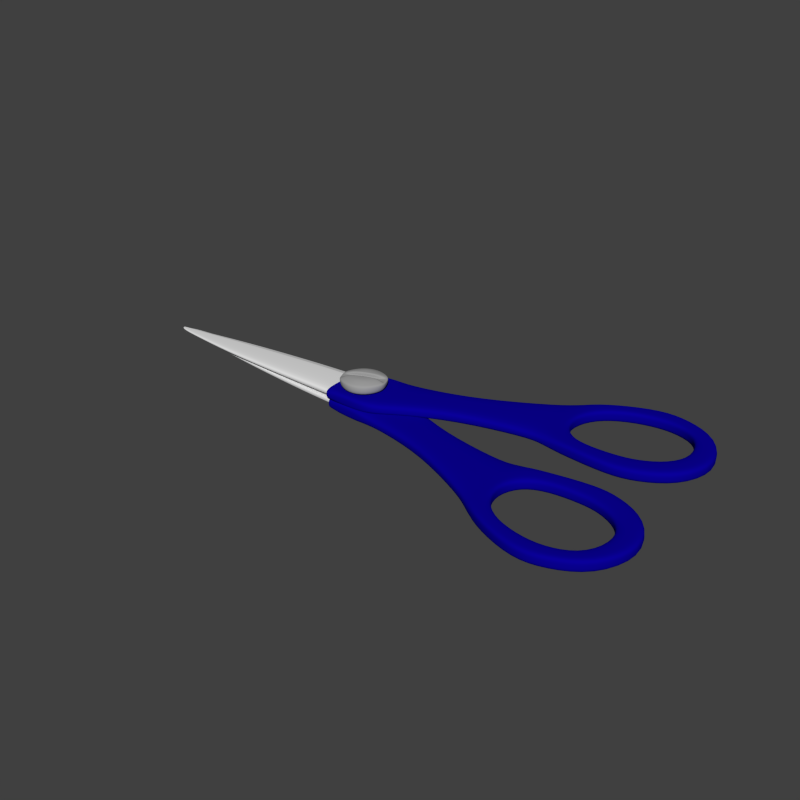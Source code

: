 # Source: Scissor.blend  (saved by Blender 2.92.15; exported with 4.5.12 LTS)
import bpy
from mathutils import Matrix  # noqa: F401  (used for matrix-valued properties, if any)

bpy.ops.wm.read_factory_settings(use_empty=True)
scene = bpy.context.scene
scene.name = 'Scene'

# ---- collections
col_collection_1 = bpy.data.collections.new('Collection 1'); scene.collection.children.link(col_collection_1)

# ---- materials (node trees are filled in below, after node groups)
mat_smetal = bpy.data.materials.new('SMetal')
mat_smetal.alpha_threshold = 0.0
mat_smetal.use_transparent_shadow = False
mat_smetal.diffuse_color = (0.3424, 0.3424, 0.3424, 1.0)
mat_smetal.roughness = 0.5
mat_smetal.specular_intensity = 1.0
mat_smetal.line_color = (0.0, 0.0, 0.0, 1.0)
mat_plastic = bpy.data.materials.new('Plastic')
mat_plastic.alpha_threshold = 0.0
mat_plastic.use_transparent_shadow = False
mat_plastic.diffuse_color = (0.003054, 0.0, 0.3264, 1.0)
mat_plastic.roughness = 0.5
mat_plastic.specular_intensity = 1.0
mat_plastic.line_color = (0.0, 0.0, 0.0, 1.0)
mat_metal = bpy.data.materials.new('Metal')
mat_metal.alpha_threshold = 0.0
mat_metal.use_transparent_shadow = False
mat_metal.roughness = 0.5
mat_metal.specular_intensity = 1.0
mat_metal.line_color = (0.0, 0.0, 0.0, 1.0)

# ---- material node trees

# ---- world
world_world = bpy.data.worlds.new('World'); scene.world = world_world
world_world.color = (0.05088, 0.05088, 0.05088)
world_world.use_sun_shadow = False
world_world.sun_shadow_jitter_overblur = 0.0
world_world.cycles.sampling_method = 'MANUAL'
world_world.cycles.sample_map_resolution = 256

# ---- meshes
me_cylinder = bpy.data.meshes.new('Cylinder')
me_cylinder.from_pydata([(-0.5888, 0.06179, 0.0914), (-0.3967, 0.06179, 0.01183), (-0.3172, 0.06179, -0.1803), (-0.3967, 0.06179, -0.3724), (-0.5888, 0.06179, -0.4519), (-0.7809, 0.06179, -0.3724), (-0.8605, 0.06179, -0.1803), (-0.7809, 0.06179, 0.01183), (-0.5888, 0.03393, 0.0914), (-0.5888, 0.03393, -0.4519), (-0.7809, 0.03393, -0.3724), (-0.8605, 0.03393, -0.1803), (-0.5888, 0.06179, 0.05691), (-0.7565, 0.06179, -0.01255), (-0.826, 0.06179, -0.1803), (-0.7565, 0.06179, -0.348), (-0.5888, 0.06179, -0.4174), (-0.4211, 0.06179, -0.348), (-0.3516, 0.06179, -0.1803), (-0.4211, 0.06179, -0.01255), (-0.5888, 0.06179, -0.1803), (-0.3967, 0.03393, 0.01183), (-0.3172, 0.03393, -0.1803), (-0.3967, 0.03393, -0.3724), (-0.7809, 0.03393, 0.01183), (-0.5888, -0.564, 0.2145), (-0.868, -0.564, 0.09889), (-1.01, -0.564, -0.1818), (-0.8879, -0.564, -0.4798), (-0.5888, -0.564, -0.575), (-0.3097, -0.564, -0.4594), (-0.1675, -0.564, -0.1787), (-0.2898, -0.564, 0.1193), (-0.5888, -0.4212, 0.2145), (-0.3097, -0.4212, 0.09889), (-0.194, -0.4212, -0.1803), (-0.3097, -0.4212, -0.4594), (-0.5888, -0.4212, -0.575), (-0.868, -0.4212, -0.4594), (-0.9836, -0.4212, -0.1803), (-0.868, -0.4212, 0.09889), (-0.4327, -0.6354, -0.3363), (-0.5888, -0.6354, -0.401), (-0.8096, -0.6354, -0.1803), (-0.7449, -0.6354, -0.02418), (-0.5888, -0.6354, 0.04047), (-0.7449, -0.6354, -0.3363), (-0.3681, -0.6354, -0.1803), (-0.4327, -0.6354, -0.02418), (-0.4341, -0.6354, -0.05402), (-0.3901, -0.6354, -0.1601), (-0.7883, -0.6354, -0.1986), (-0.9458, -0.564, -0.2748), (-0.9075, -0.564, -0.3681), (-0.2331, -0.564, -0.08267), (-0.2689, -0.564, 0.004543), (-0.741, -0.5639, -0.2999), (-0.7812, -0.5639, -0.203), (-0.3965, -0.564, -0.1552), (-0.4351, -0.564, -0.06222), (-0.7428, -0.6354, -0.3083), (-0.3569, 0.06179, -0.08422), (-0.8207, 0.06179, -0.2763), (-0.8207, 0.03393, -0.2763), (-0.7913, 0.06179, -0.2641), (-0.3864, 0.06179, -0.09641), (-0.3569, 0.03393, -0.08422), (-0.949, -0.564, -0.3308), (-0.2286, -0.564, -0.02972), (-0.2519, -0.4212, -0.04068), (-0.9258, -0.4212, -0.3198), (-0.251, -0.564, -0.03907), (-0.9267, -0.564, -0.3215), (-0.7611, -0.5639, -0.2515), (-0.4158, -0.564, -0.1087), (-0.5888, -0.582, 0.1798), (-0.3194, -0.582, 0.08953), (-0.9687, -0.582, -0.1814), (-0.8434, -0.582, 0.07431), (-0.9135, -0.582, -0.2583), (-0.3036, -0.582, -0.006428), (-0.783, -0.582, -0.2019), (-0.4348, -0.582, -0.06015), (-0.2103, -0.5826, -0.1791), (-0.3351, -0.5826, -0.434), (-0.5888, -0.5826, -0.5391), (-0.8573, -0.5826, -0.4491), (-0.872, -0.5826, -0.356), (-0.2661, -0.5826, -0.1005), (-0.7414, -0.5826, -0.3021), (-0.3948, -0.5826, -0.1565), (-0.5888, -0.4102, 0.0914), (-0.5888, -0.4212, 0.1033), (-0.7893, -0.4212, 0.02023), (-0.7809, -0.4102, 0.01183), (-0.8724, -0.4212, -0.1803), (-0.8605, -0.4102, -0.1803), (-0.7809, -0.4102, -0.3724), (-0.7893, -0.4212, -0.3808), (-0.5888, -0.4212, -0.4638), (-0.5888, -0.4102, -0.4519), (-0.3883, -0.4212, -0.3808), (-0.3967, -0.4102, -0.3724), (-0.3053, -0.4212, -0.1803), (-0.3172, -0.4102, -0.1803), (-0.3967, -0.4102, 0.01183), (-0.3883, -0.4212, 0.02023), (-0.8308, -0.4212, -0.2805), (-0.8207, -0.4102, -0.2763), (-0.3468, -0.4212, -0.08002), (-0.3569, -0.4102, -0.08422)], [], [(7, 0, 12, 13), (6, 7, 13, 14), (4, 5, 15, 16), (3, 4, 16, 17), (2, 3, 17, 18), (0, 1, 19, 12), (13, 12, 20), (20, 14, 13), (20, 16, 15), (20, 17, 16), (20, 18, 17), (20, 12, 19), (0, 8, 21, 1), (2, 22, 23, 3), (3, 23, 9, 4), (4, 9, 10, 5), (6, 11, 24, 7), (8, 0, 7, 24), (21, 8, 91, 105), (11, 63, 108, 96), (98, 99, 37, 38), (99, 101, 36, 37), (22, 66, 110, 104), (106, 92, 33, 34), (93, 95, 39, 40), (23, 22, 104, 102), (101, 103, 35, 36), (107, 98, 38, 70), (24, 11, 96, 94), (8, 24, 94, 91), (33, 40, 26, 25), (40, 39, 27, 26), (38, 37, 29, 28), (37, 36, 30, 29), (36, 35, 31, 30), (34, 33, 25, 32), (41, 47, 46, 42), (45, 44, 43, 48), (48, 43, 51, 49), (46, 47, 50, 60), (5, 62, 64, 15), (62, 6, 14, 64), (1, 61, 65, 19), (61, 2, 18, 65), (15, 64, 20), (64, 14, 20), (19, 65, 20), (65, 18, 20), (21, 66, 61, 1), (66, 22, 2, 61), (10, 63, 62, 5), (63, 11, 6, 62), (95, 107, 70, 39), (9, 23, 102, 100), (103, 109, 69, 35), (109, 106, 34, 69), (66, 21, 105, 110), (10, 9, 100, 97), (63, 10, 97, 108), (39, 70, 67, 27), (70, 38, 28, 67), (35, 69, 68, 31), (69, 34, 32, 68), (31, 68, 71, 54), (68, 32, 55, 71), (27, 67, 72, 52), (67, 28, 53, 72), (56, 73, 72, 53), (73, 57, 52, 72), (58, 74, 73, 56), (74, 59, 57, 73), (54, 71, 74, 58), (71, 55, 59, 74), (25, 75, 76, 32), (75, 45, 48, 76), (27, 77, 78, 26), (77, 43, 44, 78), (26, 78, 75, 25), (78, 44, 45, 75), (43, 77, 79, 51), (77, 27, 52, 79), (32, 76, 80, 55), (76, 48, 49, 80), (51, 79, 81), (79, 52, 57, 81), (49, 82, 80), (82, 59, 55, 80), (59, 82, 81, 57), (82, 49, 51, 81), (31, 83, 84, 30), (83, 47, 41, 84), (30, 84, 85, 29), (84, 41, 42, 85), (29, 85, 86, 28), (85, 42, 46, 86), (28, 86, 87, 53), (86, 46, 60, 87), (47, 83, 88, 50), (83, 31, 54, 88), (50, 88, 90), (88, 54, 58, 90), (60, 89, 87), (89, 56, 53, 87), (56, 89, 90, 58), (89, 60, 50, 90), (91, 94, 93, 92), (94, 96, 95, 93), (97, 100, 99, 98), (100, 102, 101, 99), (102, 104, 103, 101), (92, 106, 105, 91), (96, 108, 107, 95), (98, 107, 108, 97), (104, 110, 109, 103), (106, 109, 110, 105), (92, 93, 40, 33)])
me_cylinder.polygons.foreach_set('use_smooth', [True] * 116)
_uv = me_cylinder.uv_layers.new(name='UVMap')
_uv.uv.foreach_set('vector', [0.3089, 0.73, 0.3089, 0.7703, 0.3027, 0.7677, 0.3027, 0.7325, 0.2804, 0.7015, 0.3089, 0.73, 0.3027, 0.7325, 0.2778, 0.7077, 0.2116, 0.73, 0.2401, 0.7015, 0.2426, 0.7077, 0.2177, 0.7325, 0.2116, 0.7703, 0.2116, 0.73, 0.2177, 0.7325, 0.2177, 0.7677, 0.2401, 0.7988, 0.2116, 0.7703, 0.2177, 0.7677, 0.2426, 0.7926, 0.3089, 0.7703, 0.2804, 0.7988, 0.2778, 0.7926, 0.3027, 0.7677, 0.3027, 0.7325, 0.3027, 0.7677, 0.2602, 0.7501, 0.2602, 0.7501, 0.2778, 0.7077, 0.3027, 0.7325, 0.2602, 0.7501, 0.2177, 0.7325, 0.2426, 0.7077, 0.2602, 0.7501, 0.2177, 0.7677, 0.2177, 0.7325, 0.2602, 0.7501, 0.2426, 0.7926, 0.2177, 0.7677, 0.2602, 0.7501, 0.3027, 0.7677, 0.2778, 0.7926, 0.1234, 0.8074, 0.1216, 0.8118, 0.08851, 0.7975, 0.09043, 0.7931, 0.3253, 0.8086, 0.3271, 0.8129, 0.2945, 0.8248, 0.2932, 0.8204, 0.2932, 0.8204, 0.2945, 0.8248, 0.2607, 0.8321, 0.2601, 0.8275, 0.2601, 0.8275, 0.2607, 0.8321, 0.2259, 0.8344, 0.2259, 0.8297, 0.1901, 0.8265, 0.1893, 0.8312, 0.1549, 0.8234, 0.1562, 0.8189, 0.1216, 0.8118, 0.1234, 0.8074, 0.1562, 0.8189, 0.1549, 0.8234, 0.08851, 0.7975, 0.1216, 0.8118, 0.08711, 0.8929, 0.05595, 0.8671, 0.1893, 0.8312, 0.2073, 0.8335, 0.1992, 0.9245, 0.1748, 0.923, 0.223, 0.9324, 0.2727, 0.9274, 0.2753, 0.949, 0.222, 0.9542, 0.2727, 0.9274, 0.3205, 0.9154, 0.3271, 0.9367, 0.2753, 0.949, 0.3271, 0.8129, 0.343, 0.8055, 0.3802, 0.8774, 0.3626, 0.8918, 0.05361, 0.8687, 0.08546, 0.8955, 0.07457, 0.911, 0.03595, 0.8773, 0.127, 0.9144, 0.1742, 0.9266, 0.1695, 0.9493, 0.1187, 0.934, 0.2945, 0.8248, 0.3271, 0.8129, 0.3626, 0.8918, 0.3194, 0.9122, 0.3205, 0.9154, 0.3645, 0.8947, 0.3767, 0.9143, 0.3271, 0.9367, 0.1988, 0.9278, 0.223, 0.9324, 0.222, 0.9542, 0.1963, 0.9489, 0.1549, 0.8234, 0.1893, 0.8312, 0.1748, 0.923, 0.1281, 0.9113, 0.1216, 0.8118, 0.1549, 0.8234, 0.1281, 0.9113, 0.08711, 0.8929, 0.07457, 0.911, 0.1187, 0.934, 0.1101, 0.9583, 0.06011, 0.9333, 0.1187, 0.934, 0.1695, 0.9493, 0.1652, 0.9741, 0.1101, 0.9583, 0.222, 0.9542, 0.2753, 0.949, 0.28, 0.977, 0.2215, 0.9798, 0.2753, 0.949, 0.3271, 0.9367, 0.3372, 0.962, 0.28, 0.977, 0.3271, 0.9367, 0.3767, 0.9143, 0.3915, 0.9358, 0.3372, 0.962, 0.03595, 0.8773, 0.07457, 0.911, 0.06011, 0.9333, 0.01683, 0.8958, 0.1201, 0.6425, 0.1411, 0.6646, 0.06804, 0.6643, 0.08887, 0.6424, 0.1201, 0.7402, 0.08865, 0.7407, 0.06785, 0.7183, 0.141, 0.7181, 0.141, 0.7181, 0.06785, 0.7183, 0.07062, 0.7138, 0.1382, 0.7132, 0.06804, 0.6643, 0.1411, 0.6646, 0.1383, 0.6696, 0.07076, 0.6688, 0.2401, 0.7015, 0.2602, 0.7015, 0.2602, 0.7077, 0.2426, 0.7077, 0.2602, 0.7015, 0.2804, 0.7015, 0.2778, 0.7077, 0.2602, 0.7077, 0.2804, 0.7988, 0.2602, 0.7988, 0.2602, 0.7926, 0.2778, 0.7926, 0.2602, 0.7988, 0.2401, 0.7988, 0.2426, 0.7926, 0.2602, 0.7926, 0.2426, 0.7077, 0.2602, 0.7077, 0.2602, 0.7501, 0.2602, 0.7077, 0.2778, 0.7077, 0.2602, 0.7501, 0.2778, 0.7926, 0.2602, 0.7926, 0.2602, 0.7501, 0.2602, 0.7926, 0.2426, 0.7926, 0.2602, 0.7501, 0.359, 0.7974, 0.343, 0.8055, 0.3409, 0.8012, 0.3569, 0.7931, 0.343, 0.8055, 0.3271, 0.8129, 0.3253, 0.8086, 0.3409, 0.8012, 0.2259, 0.8344, 0.2073, 0.8335, 0.2078, 0.8287, 0.2259, 0.8297, 0.2073, 0.8335, 0.1893, 0.8312, 0.1901, 0.8265, 0.2078, 0.8287, 0.1742, 0.9266, 0.1988, 0.9278, 0.1963, 0.9489, 0.1695, 0.9493, 0.2607, 0.8321, 0.2945, 0.8248, 0.3194, 0.9122, 0.2722, 0.924, 0.3645, 0.8947, 0.3821, 0.8798, 0.3955, 0.8949, 0.3767, 0.9143, 0.3821, 0.8798, 0.3985, 0.8673, 0.4168, 0.8763, 0.3955, 0.8949, 0.343, 0.8055, 0.359, 0.7974, 0.396, 0.8655, 0.3802, 0.8774, 0.2259, 0.8344, 0.2607, 0.8321, 0.2722, 0.924, 0.2231, 0.9289, 0.2073, 0.8335, 0.2259, 0.8344, 0.2231, 0.9289, 0.1992, 0.9245, 0.1695, 0.9493, 0.1963, 0.9489, 0.1937, 0.9758, 0.1652, 0.9741, 0.1963, 0.9489, 0.222, 0.9542, 0.2215, 0.9798, 0.1937, 0.9758, 0.3767, 0.9143, 0.3955, 0.8949, 0.4144, 0.9154, 0.3915, 0.9358, 0.3955, 0.8949, 0.4168, 0.8763, 0.4367, 0.8951, 0.4144, 0.9154, 0.1825, 0.6553, 0.1797, 0.6916, 0.1746, 0.6916, 0.1749, 0.6809, 0.1797, 0.6916, 0.1828, 0.728, 0.175, 0.7023, 0.1746, 0.6916, 0.02612, 0.7274, 0.02922, 0.6909, 0.03425, 0.6909, 0.03389, 0.7024, 0.02922, 0.6909, 0.02654, 0.6544, 0.03405, 0.6795, 0.03425, 0.6909, 0.07095, 0.6818, 0.07081, 0.6914, 0.03425, 0.6909, 0.03405, 0.6795, 0.07081, 0.6914, 0.07095, 0.7007, 0.03389, 0.7024, 0.03425, 0.6909, 0.1381, 0.6824, 0.1383, 0.6914, 0.07081, 0.6914, 0.07095, 0.6818, 0.1383, 0.6914, 0.1381, 0.7004, 0.07095, 0.7007, 0.07081, 0.6914, 0.1749, 0.6809, 0.1746, 0.6916, 0.1383, 0.6914, 0.1381, 0.6824, 0.1746, 0.6916, 0.175, 0.7023, 0.1381, 0.7004, 0.1383, 0.6914, 0.1358, 0.7749, 0.1322, 0.7672, 0.1735, 0.7252, 0.1828, 0.728, 0.1322, 0.7672, 0.1201, 0.7402, 0.141, 0.7181, 0.1735, 0.7252, 0.02612, 0.7274, 0.03538, 0.7247, 0.07601, 0.7672, 0.07245, 0.7749, 0.03538, 0.7247, 0.06785, 0.7183, 0.08865, 0.7407, 0.07601, 0.7672, 0.07245, 0.7749, 0.07601, 0.7672, 0.1322, 0.7672, 0.1358, 0.7749, 0.07601, 0.7672, 0.08865, 0.7407, 0.1201, 0.7402, 0.1322, 0.7672, 0.06785, 0.7183, 0.03538, 0.7247, 0.04275, 0.7058, 0.07062, 0.7138, 0.03538, 0.7247, 0.02612, 0.7274, 0.03389, 0.7024, 0.04275, 0.7058, 0.1828, 0.728, 0.1735, 0.7252, 0.1661, 0.7056, 0.175, 0.7023, 0.1735, 0.7252, 0.141, 0.7181, 0.1382, 0.7132, 0.1661, 0.7056, 0.07062, 0.7138, 0.04275, 0.7058, 0.07084, 0.7041, 0.04275, 0.7058, 0.03389, 0.7024, 0.07095, 0.7007, 0.07084, 0.7041, 0.1382, 0.7132, 0.1382, 0.7037, 0.1661, 0.7056, 0.1382, 0.7037, 0.1381, 0.7004, 0.175, 0.7023, 0.1661, 0.7056, 0.1381, 0.7004, 0.1382, 0.7037, 0.07084, 0.7041, 0.07095, 0.7007, 0.1382, 0.7037, 0.1382, 0.7132, 0.07062, 0.7138, 0.07084, 0.7041, 0.1825, 0.6553, 0.173, 0.6581, 0.1326, 0.6162, 0.1362, 0.6084, 0.173, 0.6581, 0.1411, 0.6646, 0.1201, 0.6425, 0.1326, 0.6162, 0.1362, 0.6084, 0.1326, 0.6162, 0.07708, 0.6159, 0.07351, 0.608, 0.1326, 0.6162, 0.1201, 0.6425, 0.08887, 0.6424, 0.07708, 0.6159, 0.07351, 0.608, 0.07708, 0.6159, 0.03606, 0.6574, 0.02654, 0.6544, 0.07708, 0.6159, 0.08887, 0.6424, 0.06804, 0.6643, 0.03606, 0.6574, 0.02654, 0.6544, 0.03606, 0.6574, 0.04325, 0.6762, 0.03405, 0.6795, 0.03606, 0.6574, 0.06804, 0.6643, 0.07076, 0.6688, 0.04325, 0.6762, 0.1411, 0.6646, 0.173, 0.6581, 0.1658, 0.6774, 0.1383, 0.6696, 0.173, 0.6581, 0.1825, 0.6553, 0.1749, 0.6809, 0.1658, 0.6774, 0.1383, 0.6696, 0.1658, 0.6774, 0.1382, 0.6789, 0.1658, 0.6774, 0.1749, 0.6809, 0.1381, 0.6824, 0.1382, 0.6789, 0.07076, 0.6688, 0.07087, 0.6784, 0.04325, 0.6762, 0.07087, 0.6784, 0.07095, 0.6818, 0.03405, 0.6795, 0.04325, 0.6762, 0.07095, 0.6818, 0.07087, 0.6784, 0.1382, 0.6789, 0.1381, 0.6824, 0.07087, 0.6784, 0.07076, 0.6688, 0.1383, 0.6696, 0.1382, 0.6789, 0.08711, 0.8929, 0.1281, 0.9113, 0.127, 0.9144, 0.08546, 0.8955, 0.1281, 0.9113, 0.1748, 0.923, 0.1742, 0.9266, 0.127, 0.9144, 0.2231, 0.9289, 0.2722, 0.924, 0.2727, 0.9274, 0.223, 0.9324, 0.2722, 0.924, 0.3194, 0.9122, 0.3205, 0.9154, 0.2727, 0.9274, 0.3194, 0.9122, 0.3626, 0.8918, 0.3645, 0.8947, 0.3205, 0.9154, 0.08546, 0.8955, 0.05361, 0.8687, 0.05595, 0.8671, 0.08711, 0.8929, 0.1748, 0.923, 0.1992, 0.9245, 0.1988, 0.9278, 0.1742, 0.9266, 0.223, 0.9324, 0.1988, 0.9278, 0.1992, 0.9245, 0.2231, 0.9289, 0.3626, 0.8918, 0.3802, 0.8774, 0.3821, 0.8798, 0.3645, 0.8947, 0.3985, 0.8673, 0.3821, 0.8798, 0.3802, 0.8774, 0.396, 0.8655, 0.08546, 0.8955, 0.127, 0.9144, 0.1187, 0.934, 0.07457, 0.911])
me_cylinder.materials.append(mat_smetal)
me_cylinder.use_remesh_preserve_volume = False
me_cylinder.use_remesh_preserve_attributes = False
me_cylinder.use_mirror_vertex_groups = False
me_cylinder.update()
me_cylinder_001 = bpy.data.meshes.new('Cylinder.001')
me_cylinder_001.from_pydata([(-0.5893, -0.04679, -0.5562), (-0.319, -0.04679, -0.4443), (-0.2071, -0.04679, -0.174), (-0.319, -0.04679, 0.09633), (-0.5893, -0.04679, 0.2083), (-0.8596, -0.04679, 0.09633), (-0.9716, -0.04679, -0.174), (-0.8596, -0.04679, -0.4443), (-0.5893, 0.01343, -0.5562), (-0.319, 0.01343, -0.4443), (-0.2071, 0.01343, -0.174), (-0.319, 0.01343, 0.09633), (-0.5893, 0.01343, 0.2083), (-0.8596, 0.01343, 0.09633), (-0.9716, 0.01343, -0.174), (-0.8596, 0.01343, -0.4443), (-0.5893, 0.003894, -0.4352), (-0.7741, 0.003894, -0.3587), (-0.5893, -0.03726, -0.4352), (-0.7741, -0.03726, -0.3587), (-0.8506, 0.003894, -0.174), (-0.8506, -0.03726, -0.174), (-0.7741, 0.003894, 0.01075), (-0.7741, -0.03726, 0.01075), (-0.5893, 0.003894, 0.08726), (-0.5893, -0.03726, 0.08726), (-0.4046, 0.003894, 0.01075), (-0.4046, -0.03726, 0.01075), (-0.3281, 0.003894, -0.174), (-0.3281, -0.03726, -0.174), (-0.4046, 0.003894, -0.3587), (-0.4046, -0.03726, -0.3587), (-0.7779, 0.004327, -0.3626), (-0.5893, 0.004327, -0.4407), (-0.8561, 0.004327, -0.174), (-0.7779, 0.004327, 0.01464), (-0.5893, 0.004327, 0.09276), (-0.4007, 0.004327, 0.01464), (-0.3226, 0.004327, -0.174), (-0.4007, 0.004327, -0.3626), (-0.8499, 0.01234, -0.4345), (-0.5893, 0.01234, -0.5425), (-0.9578, 0.01234, -0.174), (-0.8499, 0.01234, 0.0866), (-0.5893, 0.01234, 0.1945), (-0.3288, 0.01234, 0.0866), (-0.2208, 0.01234, -0.174), (-0.3288, 0.01234, -0.4345), (-0.319, 0.01072, -0.4443), (-0.5893, 0.01072, -0.5562), (-0.2071, 0.01072, -0.174), (-0.319, 0.01072, 0.09633), (-0.5893, 0.01072, 0.2083), (-0.8596, 0.01072, 0.09633), (-0.9716, 0.01072, -0.174), (-0.8596, 0.01072, -0.4443), (-0.319, -0.04189, -0.4443), (-0.5893, -0.04189, -0.5562), (-0.2071, -0.04189, -0.174), (-0.319, -0.04189, 0.09633), (-0.5893, -0.04189, 0.2083), (-0.8596, -0.04189, 0.09633), (-0.9716, -0.04189, -0.174), (-0.8596, -0.04189, -0.4443)], [], [(7, 0, 18, 19), (6, 7, 19, 21), (5, 6, 21, 23), (4, 5, 23, 25), (3, 4, 25, 27), (2, 3, 27, 29), (1, 2, 29, 31), (0, 1, 31, 18), (22, 24, 25, 23), (26, 28, 29, 27), (24, 26, 27, 25), (17, 20, 21, 19), (20, 22, 23, 21), (16, 18, 31, 30), (16, 17, 19, 18), (28, 30, 31, 29), (32, 17, 16, 33), (34, 20, 17, 32), (35, 22, 20, 34), (36, 24, 22, 35), (37, 26, 24, 36), (38, 28, 26, 37), (39, 30, 28, 38), (33, 16, 30, 39), (15, 40, 41, 8), (40, 32, 33, 41), (14, 42, 40, 15), (42, 34, 32, 40), (13, 43, 42, 14), (43, 35, 34, 42), (12, 44, 43, 13), (44, 36, 35, 43), (11, 45, 44, 12), (45, 37, 36, 44), (10, 46, 45, 11), (46, 38, 37, 45), (9, 47, 46, 10), (47, 39, 38, 46), (8, 41, 47, 9), (41, 33, 39, 47), (49, 8, 9, 48), (48, 9, 10, 50), (50, 10, 11, 51), (51, 11, 12, 52), (52, 12, 13, 53), (53, 13, 14, 54), (54, 14, 15, 55), (8, 49, 55, 15), (0, 57, 56, 1), (57, 49, 48, 56), (1, 56, 58, 2), (56, 48, 50, 58), (2, 58, 59, 3), (58, 50, 51, 59), (3, 59, 60, 4), (59, 51, 52, 60), (4, 60, 61, 5), (60, 52, 53, 61), (5, 61, 62, 6), (61, 53, 54, 62), (6, 62, 63, 7), (62, 54, 55, 63), (49, 57, 63, 55), (57, 0, 7, 63)])
me_cylinder_001.polygons.foreach_set('use_smooth', [True] * 64)
_uv = me_cylinder_001.uv_layers.new(name='UV coord')
_uv.uv.foreach_set('vector', [0.2429, 0.6246, 0.2428, 0.6105, 0.2483, 0.6128, 0.2486, 0.6222, 0.2529, 0.6344, 0.2429, 0.6246, 0.2486, 0.6222, 0.2553, 0.6287, 0.2671, 0.6345, 0.2529, 0.6344, 0.2553, 0.6287, 0.2648, 0.6288, 0.277, 0.6246, 0.2671, 0.6345, 0.2648, 0.6288, 0.2714, 0.6223, 0.2769, 0.6107, 0.277, 0.6246, 0.2714, 0.6223, 0.2713, 0.6131, 0.2671, 0.601, 0.2769, 0.6107, 0.2713, 0.6131, 0.2647, 0.6066, 0.2532, 0.6009, 0.2671, 0.601, 0.2647, 0.6066, 0.2554, 0.6068, 0.2428, 0.6105, 0.2532, 0.6009, 0.2554, 0.6068, 0.2483, 0.6128, 0.2621, 0.6218, 0.2648, 0.6195, 0.2714, 0.6223, 0.2648, 0.6288, 0.2645, 0.616, 0.2618, 0.6134, 0.2647, 0.6066, 0.2713, 0.6131, 0.2648, 0.6195, 0.2645, 0.616, 0.2713, 0.6131, 0.2714, 0.6223, 0.2555, 0.6192, 0.2584, 0.6215, 0.2553, 0.6287, 0.2486, 0.6222, 0.2584, 0.6215, 0.2621, 0.6218, 0.2648, 0.6288, 0.2553, 0.6287, 0.2555, 0.6157, 0.2483, 0.6128, 0.2554, 0.6068, 0.2581, 0.6133, 0.2555, 0.6157, 0.2555, 0.6192, 0.2486, 0.6222, 0.2483, 0.6128, 0.2618, 0.6134, 0.2581, 0.6133, 0.2554, 0.6068, 0.2647, 0.6066, 0.2556, 0.6192, 0.2555, 0.6192, 0.2555, 0.6157, 0.2556, 0.6158, 0.2584, 0.6213, 0.2584, 0.6215, 0.2555, 0.6192, 0.2556, 0.6192, 0.2621, 0.6217, 0.2621, 0.6218, 0.2584, 0.6215, 0.2584, 0.6213, 0.2647, 0.6195, 0.2648, 0.6195, 0.2621, 0.6218, 0.2621, 0.6217, 0.2644, 0.6161, 0.2645, 0.616, 0.2648, 0.6195, 0.2647, 0.6195, 0.2618, 0.6135, 0.2618, 0.6134, 0.2645, 0.616, 0.2644, 0.6161, 0.2581, 0.6134, 0.2581, 0.6133, 0.2618, 0.6134, 0.2618, 0.6135, 0.2556, 0.6158, 0.2555, 0.6157, 0.2581, 0.6133, 0.2581, 0.6134, 0.217, 0.6337, 0.2151, 0.6343, 0.2165, 0.5977, 0.2183, 0.5985, 0.2151, 0.6343, 0.1926, 0.6451, 0.193, 0.5893, 0.2165, 0.5977, 0.2411, 0.6593, 0.2402, 0.6611, 0.2151, 0.6343, 0.217, 0.6337, 0.2402, 0.6611, 0.232, 0.6846, 0.1926, 0.6451, 0.2151, 0.6343, 0.2762, 0.6604, 0.2768, 0.6623, 0.2402, 0.6611, 0.2411, 0.6593, 0.2768, 0.6623, 0.2877, 0.6846, 0.232, 0.6846, 0.2402, 0.6611, 0.3016, 0.6364, 0.3034, 0.6373, 0.2768, 0.6623, 0.2762, 0.6604, 0.3034, 0.6373, 0.3268, 0.6454, 0.2877, 0.6846, 0.2768, 0.6623, 0.3027, 0.6016, 0.3046, 0.6009, 0.3034, 0.6373, 0.3016, 0.6364, 0.3046, 0.6009, 0.3268, 0.5902, 0.3268, 0.6454, 0.3034, 0.6373, 0.2789, 0.5762, 0.2798, 0.5744, 0.3046, 0.6009, 0.3027, 0.6016, 0.2798, 0.5744, 0.288, 0.5511, 0.3268, 0.5902, 0.3046, 0.6009, 0.2441, 0.5748, 0.2434, 0.573, 0.2798, 0.5744, 0.2789, 0.5762, 0.2434, 0.573, 0.2328, 0.5506, 0.288, 0.5511, 0.2798, 0.5744, 0.2183, 0.5985, 0.2165, 0.5977, 0.2434, 0.573, 0.2441, 0.5748, 0.2165, 0.5977, 0.193, 0.5893, 0.2328, 0.5506, 0.2434, 0.573, 0.22, 0.5993, 0.2183, 0.5985, 0.2441, 0.5748, 0.2448, 0.5766, 0.2448, 0.5766, 0.2441, 0.5748, 0.2789, 0.5762, 0.2782, 0.5779, 0.2782, 0.5779, 0.2789, 0.5762, 0.3027, 0.6016, 0.301, 0.6023, 0.301, 0.6023, 0.3027, 0.6016, 0.3016, 0.6364, 0.2999, 0.6357, 0.2999, 0.6357, 0.3016, 0.6364, 0.2762, 0.6604, 0.2755, 0.6586, 0.2755, 0.6586, 0.2762, 0.6604, 0.2411, 0.6593, 0.2418, 0.6576, 0.2418, 0.6576, 0.2411, 0.6593, 0.217, 0.6337, 0.2188, 0.633, 0.2183, 0.5985, 0.22, 0.5993, 0.2188, 0.633, 0.217, 0.6337, 0.2428, 0.6105, 0.2415, 0.6099, 0.2527, 0.5995, 0.2532, 0.6009, 0.2415, 0.6099, 0.22, 0.5993, 0.2448, 0.5766, 0.2527, 0.5995, 0.2532, 0.6009, 0.2527, 0.5995, 0.2677, 0.5997, 0.2671, 0.601, 0.2527, 0.5995, 0.2448, 0.5766, 0.2782, 0.5779, 0.2677, 0.5997, 0.2671, 0.601, 0.2677, 0.5997, 0.2783, 0.6102, 0.2769, 0.6107, 0.2677, 0.5997, 0.2782, 0.5779, 0.301, 0.6023, 0.2783, 0.6102, 0.2769, 0.6107, 0.2783, 0.6102, 0.2783, 0.6252, 0.277, 0.6246, 0.2783, 0.6102, 0.301, 0.6023, 0.2999, 0.6357, 0.2783, 0.6252, 0.277, 0.6246, 0.2783, 0.6252, 0.2676, 0.6358, 0.2671, 0.6345, 0.2783, 0.6252, 0.2999, 0.6357, 0.2755, 0.6586, 0.2676, 0.6358, 0.2671, 0.6345, 0.2676, 0.6358, 0.2523, 0.6357, 0.2529, 0.6344, 0.2676, 0.6358, 0.2755, 0.6586, 0.2418, 0.6576, 0.2523, 0.6357, 0.2529, 0.6344, 0.2523, 0.6357, 0.2415, 0.6251, 0.2429, 0.6246, 0.2523, 0.6357, 0.2418, 0.6576, 0.2188, 0.633, 0.2415, 0.6251, 0.22, 0.5993, 0.2415, 0.6099, 0.2415, 0.6251, 0.2188, 0.633, 0.2415, 0.6099, 0.2428, 0.6105, 0.2429, 0.6246, 0.2415, 0.6251])
me_cylinder_001.materials.append(mat_smetal)
me_cylinder_001.use_remesh_preserve_volume = False
me_cylinder_001.use_remesh_preserve_attributes = False
me_cylinder_001.use_mirror_vertex_groups = False
me_cylinder_001.update()
me_cube_001 = bpy.data.meshes.new('Cube.001')
me_cube_001.from_pydata([(-0.111, -0.2087, -0.6371), (-0.111, -0.4107, -0.6371), (-1.015, -0.4107, -0.6342), (-1.015, -0.2087, -0.6342), (-0.136, -0.2087, 0.4122), (-0.136, -0.4107, 0.4122), (-1.036, -0.4107, 0.2691), (-1.036, -0.2087, 0.2691), (2.159, -0.2087, 1.361), (2.159, -0.4107, 1.361), (2.184, -0.4107, 0.3117), (2.184, -0.2087, 0.3117), (0.2291, -0.4107, 0.4799), (0.2291, -0.2087, 0.4799), (0.2489, -0.4107, -0.356), (0.2489, -0.2087, -0.356), (1.056, -0.4107, 0.72), (1.056, -0.2087, 0.72), (1.071, -0.4107, 0.06431), (1.071, -0.2087, 0.06431), (4.61, -0.4107, 0.5636), (4.61, -0.2087, 0.5636), (4.527, -0.2087, 1.912), (4.527, -0.4107, 1.912), (-0.1235, -0.2087, -0.1125), (-0.1235, -0.4107, -0.1125), (-1.026, -0.4107, -0.1826), (-1.026, -0.2087, -0.1826), (2.124, -0.4107, 0.823), (2.124, -0.2087, 0.823), (0.239, -0.4107, 0.06193), (0.239, -0.2087, 0.06193), (1.063, -0.4107, 0.3922), (1.063, -0.2087, 0.3922), (4.864, -0.2087, 1.216), (4.864, -0.4107, 1.216), (3.677, -0.2087, 0.1617), (3.677, -0.4107, 0.1617), (3.461, -0.2087, 2.207), (3.461, -0.4107, 2.207), (4.092, -0.2087, 0.2504), (4.092, -0.4107, 0.2504), (3.937, -0.2087, 2.162), (3.937, -0.4107, 2.162), (2.931, -0.2087, 0.2367), (2.931, -0.4107, 0.2367), (2.8, -0.2087, 1.9), (2.8, -0.4107, 1.9), (2.469, -0.2087, 0.2913), (2.469, -0.4107, 0.2913), (2.402, -0.2087, 1.599), (2.402, -0.4107, 1.599), (2.324, -0.2087, 0.9247), (2.324, -0.4107, 0.9247), (2.551, -0.4084, 0.9868), (2.741, -0.4084, 0.6436), (2.652, -0.4084, 1.406), (2.652, -0.211, 1.406), (2.551, -0.211, 0.9868), (2.741, -0.211, 0.6436), (2.976, -0.4084, 1.711), (2.976, -0.211, 1.711), (3.092, -0.4084, 0.5046), (3.092, -0.211, 0.5046), (3.473, -0.4084, 1.876), (3.473, -0.211, 1.876), (3.602, -0.4084, 0.5315), (3.602, -0.211, 0.5315), (3.887, -0.4084, 1.886), (4.286, -0.4084, 1.72), (3.887, -0.211, 1.886), (4.286, -0.211, 1.72), (3.916, -0.4084, 0.5988), (4.273, -0.4084, 0.8111), (4.273, -0.211, 0.8111), (3.916, -0.211, 0.5988), (4.463, -0.4084, 1.196), (4.463, -0.211, 1.196), (4.463, -0.3097, 1.196), (4.286, -0.3097, 1.72), (3.887, -0.3097, 1.886), (4.273, -0.3097, 0.8111), (3.916, -0.3097, 0.5988), (3.602, -0.3097, 0.5315), (3.092, -0.3097, 0.5046), (2.741, -0.3097, 0.6436), (2.652, -0.3097, 1.406), (2.551, -0.3097, 0.9868), (3.473, -0.3097, 1.876), (2.976, -0.3097, 1.711), (-0.111, -0.3097, -0.6371), (-1.015, -0.3097, -0.6342), (-0.136, -0.3097, 0.4122), (-1.036, -0.3097, 0.2691), (2.159, -0.3097, 1.361), (2.184, -0.3097, 0.3117), (0.2291, -0.3097, 0.4799), (0.2489, -0.3097, -0.356), (1.056, -0.3097, 0.72), (1.071, -0.3097, 0.06431), (4.61, -0.3097, 0.5636), (4.527, -0.3097, 1.912), (4.864, -0.3097, 1.216), (3.677, -0.3097, 0.1617), (3.461, -0.3097, 2.207), (4.092, -0.3097, 0.2504), (3.937, -0.3097, 2.162), (2.931, -0.3097, 0.2367), (2.8, -0.3097, 1.9), (2.469, -0.3097, 0.2913), (2.402, -0.3097, 1.599), (-0.563, -0.2087, -0.6357), (-0.563, -0.4107, -0.6357), (-0.5862, -0.2087, 0.3406), (-0.5862, -0.4107, 0.3406), (-0.563, -0.3097, -0.6357), (-0.5862, -0.3097, 0.3406), (-0.6106, -0.4107, 0.09672), (-0.8, -0.4107, -0.01892), (-0.4169, -0.4107, -0.009824), (-0.6106, -0.2087, 0.09672), (-0.8, -0.2087, -0.01892), (-0.4169, -0.2087, -0.009824), (-0.5977, -0.4107, -0.4454), (-0.7913, -0.4107, -0.3832), (-0.4082, -0.4107, -0.3741), (-0.5977, -0.2087, -0.4454), (-0.7913, -0.2087, -0.3832), (-0.4082, -0.2087, -0.3741), (-0.853, -0.2087, -0.2106), (-0.853, -0.4107, -0.2106), (-0.3507, -0.4107, -0.1987), (-0.3507, -0.2087, -0.1987), (-0.3507, -0.3097, -0.1987), (-0.4082, -0.3097, -0.3741), (-0.6106, -0.3097, 0.09672), (-0.4169, -0.3097, -0.009824), (-0.8, -0.3097, -0.01892), (-0.853, -0.3097, -0.2106), (-0.5977, -0.3097, -0.4454), (-0.7913, -0.3097, -0.3832), (-0.9182, -0.4107, 0.1545), (-0.5823, -0.4107, 0.2484), (-0.2764, -0.4107, 0.2305), (-0.5648, -0.4107, -0.5108), (-0.9031, -0.4107, -0.4793), (-0.2596, -0.4107, -0.4762), (-0.9391, -0.4107, -0.1788), (-0.2374, -0.4107, -0.1146), (-0.5823, -0.2087, 0.2484), (-0.9182, -0.2087, 0.1545), (-0.2764, -0.2087, 0.2305), (-0.9031, -0.2087, -0.4793), (-0.5648, -0.2087, -0.5108), (-0.2596, -0.2087, -0.4762), (-0.9391, -0.2087, -0.1788), (-0.2374, -0.2087, -0.1146), (2.605, -0.4095, 0.4675), (2.438, -0.4095, 0.9557), (2.527, -0.4095, 1.502), (2.888, -0.4095, 1.806), (3.011, -0.4095, 0.3706), (3.467, -0.4095, 2.041), (3.639, -0.4095, 0.3466), (3.912, -0.4095, 2.024), (4.406, -0.4095, 1.816), (4.004, -0.4095, 0.4246), (4.441, -0.4095, 0.6874), (4.663, -0.4095, 1.206), (2.527, -0.2098, 1.502), (2.438, -0.2098, 0.9557), (2.605, -0.2098, 0.4675), (2.888, -0.2098, 1.806), (3.011, -0.2098, 0.3706), (3.467, -0.2098, 2.041), (3.639, -0.2098, 0.3466), (4.406, -0.2098, 1.816), (3.912, -0.2098, 2.024), (4.004, -0.2098, 0.4246), (4.441, -0.2098, 0.6874), (4.663, -0.2098, 1.206), (-1.036, -0.2167, 0.2581), (-1.036, -0.3097, 0.2581), (-1.036, -0.4026, 0.2581), (-1.015, -0.2167, -0.6233), (-1.015, -0.3097, -0.6233), (-1.015, -0.4026, -0.6233), (-1.026, -0.2167, -0.1826), (-1.026, -0.4026, -0.1826), (-1.026, -0.3097, -0.1826)], [], [(14, 30, 25, 1), (30, 12, 5, 25), (13, 31, 24, 4), (0, 24, 31, 15), (18, 32, 30, 14), (32, 16, 12, 30), (10, 28, 32, 18), (28, 9, 16, 32), (17, 33, 31, 13), (33, 19, 15, 31), (8, 29, 33, 17), (29, 11, 19, 33), (29, 52, 48, 11), (8, 50, 52, 29), (28, 53, 51, 9), (10, 49, 53, 28), (69, 79, 78, 76), (79, 71, 77, 78), (68, 80, 79, 69), (80, 70, 71, 79), (76, 78, 81, 73), (78, 77, 74, 81), (72, 82, 83, 66), (82, 75, 67, 83), (73, 81, 82, 72), (81, 74, 75, 82), (62, 84, 85, 55), (84, 63, 59, 85), (54, 87, 86, 56), (87, 58, 57, 86), (60, 89, 88, 64), (89, 61, 65, 88), (64, 88, 80, 68), (88, 65, 70, 80), (56, 86, 89, 60), (86, 57, 61, 89), (55, 85, 87, 54), (85, 59, 58, 87), (66, 83, 84, 62), (83, 67, 63, 84), (12, 96, 92, 5), (96, 13, 4, 92), (90, 0, 15, 97), (97, 14, 1, 90), (16, 98, 96, 12), (98, 17, 13, 96), (9, 94, 98, 16), (94, 8, 17, 98), (19, 99, 97, 15), (99, 18, 14, 97), (11, 95, 99, 19), (95, 10, 18, 99), (34, 102, 100, 21), (102, 35, 20, 100), (22, 101, 102, 34), (101, 23, 35, 102), (40, 105, 103, 36), (105, 41, 37, 103), (21, 100, 105, 40), (100, 20, 41, 105), (43, 106, 104, 39), (106, 42, 38, 104), (23, 101, 106, 43), (101, 22, 42, 106), (36, 103, 107, 44), (103, 37, 45, 107), (39, 104, 108, 47), (104, 38, 46, 108), (48, 109, 95, 11), (109, 49, 10, 95), (44, 107, 109, 48), (107, 45, 49, 109), (51, 110, 94, 9), (110, 50, 8, 94), (47, 108, 110, 51), (108, 46, 50, 110), (111, 0, 90, 115), (115, 91, 3, 111), (1, 112, 115, 90), (112, 2, 91, 115), (93, 116, 113, 7), (116, 92, 4, 113), (6, 114, 116, 93), (114, 5, 92, 116), (131, 133, 134, 125), (133, 132, 128, 134), (117, 135, 136, 119), (135, 120, 122, 136), (130, 138, 137, 118), (138, 129, 121, 137), (123, 139, 140, 124), (139, 126, 127, 140), (125, 134, 139, 123), (134, 128, 126, 139), (119, 136, 133, 131), (136, 122, 132, 133), (118, 137, 135, 117), (137, 121, 120, 135), (129, 138, 140, 127), (138, 130, 124, 140), (6, 141, 142, 114), (141, 118, 117, 142), (114, 142, 143, 5), (142, 117, 119, 143), (112, 144, 145, 2), (144, 123, 124, 145), (1, 146, 144, 112), (146, 125, 123, 144), (26, 147, 141, 6), (147, 130, 118, 141), (2, 145, 147, 26), (145, 124, 130, 147), (5, 143, 148, 25), (143, 119, 131, 148), (25, 148, 146, 1), (148, 131, 125, 146), (113, 149, 150, 7), (149, 120, 121, 150), (4, 151, 149, 113), (151, 122, 120, 149), (3, 152, 153, 111), (152, 127, 126, 153), (154, 0, 111, 153), (153, 126, 128, 154), (7, 150, 155, 27), (150, 121, 129, 155), (27, 155, 152, 3), (155, 129, 127, 152), (24, 156, 151, 4), (156, 132, 122, 151), (0, 154, 156, 24), (154, 128, 132, 156), (49, 157, 158, 53), (157, 55, 54, 158), (53, 158, 159, 51), (158, 54, 56, 159), (51, 159, 160, 47), (159, 56, 60, 160), (45, 161, 157, 49), (161, 62, 55, 157), (47, 160, 162, 39), (160, 60, 64, 162), (37, 163, 161, 45), (163, 66, 62, 161), (39, 162, 164, 43), (162, 64, 68, 164), (43, 164, 165, 23), (164, 68, 69, 165), (41, 166, 163, 37), (166, 72, 66, 163), (20, 167, 166, 41), (167, 73, 72, 166), (23, 165, 168, 35), (165, 69, 76, 168), (35, 168, 167, 20), (168, 76, 73, 167), (50, 169, 170, 52), (169, 57, 58, 170), (52, 170, 171, 48), (170, 58, 59, 171), (46, 172, 169, 50), (172, 61, 57, 169), (48, 171, 173, 44), (171, 59, 63, 173), (38, 174, 172, 46), (174, 65, 61, 172), (44, 173, 175, 36), (173, 63, 67, 175), (22, 176, 177, 42), (176, 71, 70, 177), (42, 177, 174, 38), (177, 70, 65, 174), (40, 178, 179, 21), (178, 75, 74, 179), (36, 175, 178, 40), (175, 67, 75, 178), (34, 180, 176, 22), (180, 77, 71, 176), (21, 179, 180, 34), (179, 74, 77, 180), (93, 7, 181, 182), (6, 93, 182, 183), (3, 91, 185, 184), (91, 2, 186, 185), (7, 27, 187, 181), (27, 3, 184, 187), (26, 6, 183, 188), (2, 26, 188, 186), (182, 181, 187, 189), (183, 182, 189, 188), (189, 187, 184, 185), (188, 189, 185, 186)])
me_cube_001.polygons.foreach_set('use_smooth', [True] * 192)
_uv = me_cube_001.uv_layers.new(name='UVMap')
_uv.uv.foreach_set('vector', [0.8419, 0.7922, 0.858, 0.7613, 0.8774, 0.7863, 0.8621, 0.8201, 0.858, 0.7613, 0.8759, 0.7313, 0.8988, 0.7518, 0.8774, 0.7863, 0.5542, 0.6478, 0.5228, 0.6641, 0.4987, 0.6434, 0.5349, 0.6236, 0.4644, 0.6571, 0.4987, 0.6434, 0.5228, 0.6641, 0.4908, 0.6782, 0.7945, 0.7283, 0.8085, 0.7032, 0.858, 0.7613, 0.8419, 0.7922, 0.8085, 0.7032, 0.8231, 0.6778, 0.8759, 0.7313, 0.858, 0.7613, 0.7167, 0.6617, 0.744, 0.6243, 0.8085, 0.7032, 0.7945, 0.7283, 0.744, 0.6243, 0.7634, 0.5815, 0.8231, 0.6778, 0.8085, 0.7032, 0.6049, 0.704, 0.5788, 0.7173, 0.5228, 0.6641, 0.5542, 0.6478, 0.5788, 0.7173, 0.5528, 0.7302, 0.4908, 0.6782, 0.5228, 0.6641, 0.6986, 0.7694, 0.6546, 0.7862, 0.5788, 0.7173, 0.6049, 0.704, 0.6546, 0.7862, 0.6157, 0.8115, 0.5528, 0.7302, 0.5788, 0.7173, 0.6546, 0.7862, 0.6699, 0.7978, 0.6267, 0.8341, 0.6157, 0.8115, 0.6986, 0.7694, 0.7243, 0.7814, 0.6699, 0.7978, 0.6546, 0.7862, 0.744, 0.6243, 0.7333, 0.6084, 0.7533, 0.5555, 0.7634, 0.5815, 0.7167, 0.6617, 0.6945, 0.6493, 0.7333, 0.6084, 0.744, 0.6243, 0.6333, 0.4776, 0.6347, 0.4847, 0.6082, 0.5055, 0.6021, 0.5017, 0.7829, 0.905, 0.79, 0.9079, 0.7632, 0.9377, 0.7606, 0.9313, 0.6657, 0.4816, 0.6632, 0.4882, 0.6347, 0.4847, 0.6333, 0.4776, 0.7826, 0.8768, 0.7899, 0.8753, 0.79, 0.9079, 0.7829, 0.905, 0.6021, 0.5017, 0.6082, 0.5055, 0.6055, 0.5327, 0.5979, 0.5336, 0.7606, 0.9313, 0.7632, 0.9377, 0.7322, 0.9396, 0.734, 0.9328, 0.6102, 0.5634, 0.6167, 0.5594, 0.6319, 0.5765, 0.6268, 0.582, 0.7095, 0.919, 0.7049, 0.9245, 0.6883, 0.9062, 0.6943, 0.9017, 0.5979, 0.5336, 0.6055, 0.5327, 0.6167, 0.5594, 0.6102, 0.5634, 0.734, 0.9328, 0.7322, 0.9396, 0.7049, 0.9245, 0.7095, 0.919, 0.6595, 0.6057, 0.6626, 0.5987, 0.6896, 0.6031, 0.6907, 0.611, 0.6752, 0.8695, 0.6674, 0.8719, 0.6644, 0.8403, 0.6723, 0.8425, 0.7195, 0.5947, 0.7131, 0.5893, 0.7202, 0.5598, 0.7281, 0.5599, 0.687, 0.8197, 0.6827, 0.8126, 0.7179, 0.8063, 0.7169, 0.8139, 0.7181, 0.5263, 0.7114, 0.5299, 0.6872, 0.503, 0.6918, 0.4975, 0.7462, 0.8253, 0.7505, 0.8193, 0.7766, 0.8479, 0.7708, 0.8518, 0.6918, 0.4975, 0.6872, 0.503, 0.6632, 0.4882, 0.6657, 0.4816, 0.7708, 0.8518, 0.7766, 0.8479, 0.7899, 0.8753, 0.7826, 0.8768, 0.7281, 0.5599, 0.7202, 0.5598, 0.7114, 0.5299, 0.7181, 0.5263, 0.7169, 0.8139, 0.7179, 0.8063, 0.7505, 0.8193, 0.7462, 0.8253, 0.6907, 0.611, 0.6896, 0.6031, 0.7131, 0.5893, 0.7195, 0.5947, 0.6723, 0.8425, 0.6644, 0.8403, 0.6827, 0.8126, 0.687, 0.8197, 0.6268, 0.582, 0.6319, 0.5765, 0.6626, 0.5987, 0.6595, 0.6057, 0.6943, 0.9017, 0.6883, 0.9062, 0.6674, 0.8719, 0.6752, 0.8695, 0.8759, 0.7313, 0.8819, 0.7252, 0.9043, 0.7459, 0.8988, 0.7518, 0.5606, 0.6423, 0.5542, 0.6478, 0.5349, 0.6236, 0.5412, 0.6183, 0.4586, 0.6615, 0.4644, 0.6571, 0.4908, 0.6782, 0.4852, 0.6848, 0.8354, 0.7971, 0.8419, 0.7922, 0.8621, 0.8201, 0.857, 0.826, 0.8231, 0.6778, 0.83, 0.6724, 0.8819, 0.7252, 0.8759, 0.7313, 0.6108, 0.6973, 0.6049, 0.704, 0.5542, 0.6478, 0.5606, 0.6423, 0.7634, 0.5815, 0.771, 0.5777, 0.83, 0.6724, 0.8231, 0.6778, 0.7029, 0.7617, 0.6986, 0.7694, 0.6049, 0.704, 0.6108, 0.6973, 0.5528, 0.7302, 0.5465, 0.7363, 0.4852, 0.6848, 0.4908, 0.6782, 0.7881, 0.7343, 0.7945, 0.7283, 0.8419, 0.7922, 0.8354, 0.7971, 0.6157, 0.8115, 0.6082, 0.8161, 0.5465, 0.7363, 0.5528, 0.7302, 0.7116, 0.6691, 0.7167, 0.6617, 0.7945, 0.7283, 0.7881, 0.7343, 0.7787, 0.9625, 0.7829, 0.9701, 0.7275, 0.9778, 0.729, 0.9696, 0.5718, 0.4785, 0.5786, 0.4841, 0.5667, 0.5339, 0.5579, 0.5341, 0.8101, 0.9171, 0.8186, 0.9199, 0.7829, 0.9701, 0.7787, 0.9625, 0.6248, 0.4489, 0.6262, 0.4569, 0.5786, 0.4841, 0.5718, 0.4785, 0.6889, 0.9492, 0.6838, 0.9557, 0.6602, 0.9298, 0.667, 0.9253, 0.5758, 0.5815, 0.5833, 0.5771, 0.6057, 0.6018, 0.6002, 0.6084, 0.729, 0.9696, 0.7275, 0.9778, 0.6838, 0.9557, 0.6889, 0.9492, 0.5579, 0.5341, 0.5667, 0.5339, 0.5833, 0.5771, 0.5758, 0.5815, 0.6728, 0.4624, 0.6752, 0.4546, 0.7094, 0.4711, 0.7043, 0.4772, 0.8177, 0.8685, 0.8096, 0.8701, 0.798, 0.8374, 0.8044, 0.8332, 0.6262, 0.4569, 0.6248, 0.4489, 0.6752, 0.4546, 0.6728, 0.4624, 0.8186, 0.9199, 0.8101, 0.9171, 0.8096, 0.8701, 0.8177, 0.8685, 0.667, 0.9253, 0.6602, 0.9298, 0.6341, 0.8743, 0.6418, 0.8709, 0.6002, 0.6084, 0.6057, 0.6018, 0.6584, 0.6315, 0.6544, 0.6392, 0.7043, 0.4772, 0.7094, 0.4711, 0.7432, 0.5163, 0.7364, 0.5204, 0.8044, 0.8332, 0.798, 0.8374, 0.7581, 0.8017, 0.7631, 0.7951, 0.6267, 0.8341, 0.619, 0.8377, 0.6082, 0.8161, 0.6157, 0.8115, 0.6904, 0.657, 0.6945, 0.6493, 0.7167, 0.6617, 0.7116, 0.6691, 0.6418, 0.8709, 0.6341, 0.8743, 0.619, 0.8377, 0.6267, 0.8341, 0.6544, 0.6392, 0.6584, 0.6315, 0.6945, 0.6493, 0.6904, 0.657, 0.7533, 0.5555, 0.7606, 0.5523, 0.771, 0.5777, 0.7634, 0.5815, 0.7283, 0.774, 0.7243, 0.7814, 0.6986, 0.7694, 0.7029, 0.7617, 0.7364, 0.5204, 0.7432, 0.5163, 0.7606, 0.5523, 0.7533, 0.5555, 0.7631, 0.7951, 0.7581, 0.8017, 0.7243, 0.7814, 0.7283, 0.774, 0.4511, 0.629, 0.4644, 0.6571, 0.4586, 0.6615, 0.444, 0.6314, 0.444, 0.6314, 0.4386, 0.6, 0.445, 0.603, 0.4511, 0.629, 0.8621, 0.8201, 0.8904, 0.8344, 0.8879, 0.842, 0.857, 0.826, 0.8904, 0.8344, 0.9154, 0.8414, 0.9181, 0.847, 0.8879, 0.842, 0.4911, 0.5717, 0.5167, 0.5905, 0.511, 0.5965, 0.4908, 0.5781, 0.5167, 0.5905, 0.5412, 0.6183, 0.5349, 0.6236, 0.511, 0.5965, 0.9413, 0.7972, 0.9243, 0.7757, 0.9297, 0.7709, 0.9482, 0.7968, 0.9243, 0.7757, 0.8988, 0.7518, 0.9043, 0.7459, 0.9297, 0.7709, 0.8896, 0.7992, 0.8951, 0.8022, 0.8945, 0.8108, 0.8881, 0.8125, 0.484, 0.6249, 0.4863, 0.6308, 0.473, 0.6318, 0.4755, 0.6258, 0.9154, 0.791, 0.9114, 0.7963, 0.9017, 0.7959, 0.8999, 0.7897, 0.4892, 0.6078, 0.4953, 0.6048, 0.496, 0.6206, 0.4903, 0.618, 0.9205, 0.8173, 0.9156, 0.814, 0.9168, 0.8052, 0.9228, 0.8044, 0.4725, 0.6037, 0.4697, 0.5984, 0.4827, 0.5962, 0.4811, 0.602, 0.8976, 0.8234, 0.9008, 0.8179, 0.9099, 0.8191, 0.9111, 0.8247, 0.4684, 0.6193, 0.4625, 0.6218, 0.4618, 0.608, 0.4674, 0.6101, 0.8881, 0.8125, 0.8945, 0.8108, 0.9008, 0.8179, 0.8976, 0.8234, 0.4755, 0.6258, 0.473, 0.6318, 0.4625, 0.6218, 0.4684, 0.6193, 0.8999, 0.7897, 0.9017, 0.7959, 0.8951, 0.8022, 0.8896, 0.7992, 0.4903, 0.618, 0.496, 0.6206, 0.4863, 0.6308, 0.484, 0.6249, 0.9228, 0.8044, 0.9168, 0.8052, 0.9114, 0.7963, 0.9154, 0.791, 0.4811, 0.602, 0.4827, 0.5962, 0.4953, 0.6048, 0.4892, 0.6078, 0.4697, 0.5984, 0.4725, 0.6037, 0.4674, 0.6101, 0.4618, 0.608, 0.9156, 0.814, 0.9205, 0.8173, 0.9111, 0.8247, 0.9099, 0.8191, 0.9413, 0.7972, 0.9335, 0.799, 0.9201, 0.781, 0.9243, 0.7757, 0.9335, 0.799, 0.9228, 0.8044, 0.9154, 0.791, 0.9201, 0.781, 0.9243, 0.7757, 0.9201, 0.781, 0.9005, 0.7696, 0.8988, 0.7518, 0.9201, 0.781, 0.9154, 0.791, 0.8999, 0.7897, 0.9005, 0.7696, 0.8904, 0.8344, 0.894, 0.8262, 0.9142, 0.8325, 0.9154, 0.8414, 0.894, 0.8262, 0.8976, 0.8234, 0.9111, 0.8247, 0.9142, 0.8325, 0.8621, 0.8201, 0.8757, 0.8146, 0.894, 0.8262, 0.8904, 0.8344, 0.8757, 0.8146, 0.8881, 0.8125, 0.8976, 0.8234, 0.894, 0.8262, 0.9312, 0.8212, 0.9261, 0.8182, 0.9335, 0.799, 0.9413, 0.7972, 0.9261, 0.8182, 0.9205, 0.8173, 0.9228, 0.8044, 0.9335, 0.799, 0.9154, 0.8414, 0.9142, 0.8325, 0.9261, 0.8182, 0.9312, 0.8212, 0.9142, 0.8325, 0.9111, 0.8247, 0.9205, 0.8173, 0.9261, 0.8182, 0.8988, 0.7518, 0.9005, 0.7696, 0.885, 0.7903, 0.8774, 0.7863, 0.9005, 0.7696, 0.8999, 0.7897, 0.8896, 0.7992, 0.885, 0.7903, 0.8774, 0.7863, 0.885, 0.7903, 0.8757, 0.8146, 0.8621, 0.8201, 0.885, 0.7903, 0.8896, 0.7992, 0.8881, 0.8125, 0.8757, 0.8146, 0.511, 0.5965, 0.5055, 0.6005, 0.4885, 0.586, 0.4908, 0.5781, 0.5055, 0.6005, 0.4953, 0.6048, 0.4827, 0.5962, 0.4885, 0.586, 0.5349, 0.6236, 0.5165, 0.6209, 0.5055, 0.6005, 0.511, 0.5965, 0.5165, 0.6209, 0.496, 0.6206, 0.4953, 0.6048, 0.5055, 0.6005, 0.445, 0.603, 0.4539, 0.6045, 0.4595, 0.6254, 0.4511, 0.629, 0.4539, 0.6045, 0.4618, 0.608, 0.4625, 0.6218, 0.4595, 0.6254, 0.4704, 0.6439, 0.4644, 0.6571, 0.4511, 0.629, 0.4595, 0.6254, 0.4595, 0.6254, 0.4625, 0.6218, 0.473, 0.6318, 0.4704, 0.6439, 0.4908, 0.5781, 0.4885, 0.586, 0.4689, 0.5926, 0.466, 0.5874, 0.4885, 0.586, 0.4827, 0.5962, 0.4697, 0.5984, 0.4689, 0.5926, 0.466, 0.5874, 0.4689, 0.5926, 0.4539, 0.6045, 0.445, 0.603, 0.4689, 0.5926, 0.4697, 0.5984, 0.4618, 0.608, 0.4539, 0.6045, 0.4987, 0.6434, 0.495, 0.6357, 0.5165, 0.6209, 0.5349, 0.6236, 0.495, 0.6357, 0.4863, 0.6308, 0.496, 0.6206, 0.5165, 0.6209, 0.4644, 0.6571, 0.4704, 0.6439, 0.495, 0.6357, 0.4987, 0.6434, 0.4704, 0.6439, 0.473, 0.6318, 0.4863, 0.6308, 0.495, 0.6357, 0.6945, 0.6493, 0.6926, 0.63, 0.7261, 0.6013, 0.7333, 0.6084, 0.6926, 0.63, 0.6907, 0.611, 0.7195, 0.5947, 0.7261, 0.6013, 0.7333, 0.6084, 0.7261, 0.6013, 0.7407, 0.5578, 0.7533, 0.5555, 0.7261, 0.6013, 0.7195, 0.5947, 0.7281, 0.5599, 0.7407, 0.5578, 0.7533, 0.5555, 0.7407, 0.5578, 0.7271, 0.5235, 0.7364, 0.5204, 0.7407, 0.5578, 0.7281, 0.5599, 0.7181, 0.5263, 0.7271, 0.5235, 0.6584, 0.6315, 0.659, 0.6182, 0.6926, 0.63, 0.6945, 0.6493, 0.659, 0.6182, 0.6595, 0.6057, 0.6907, 0.611, 0.6926, 0.63, 0.7364, 0.5204, 0.7271, 0.5235, 0.6979, 0.4876, 0.7043, 0.4772, 0.7271, 0.5235, 0.7181, 0.5263, 0.6918, 0.4975, 0.6979, 0.4876, 0.6057, 0.6018, 0.6165, 0.5917, 0.659, 0.6182, 0.6584, 0.6315, 0.6165, 0.5917, 0.6268, 0.582, 0.6595, 0.6057, 0.659, 0.6182, 0.7043, 0.4772, 0.6979, 0.4876, 0.6692, 0.4723, 0.6728, 0.4624, 0.6979, 0.4876, 0.6918, 0.4975, 0.6657, 0.4816, 0.6692, 0.4723, 0.6728, 0.4624, 0.6692, 0.4723, 0.63, 0.4674, 0.6262, 0.4569, 0.6692, 0.4723, 0.6657, 0.4816, 0.6333, 0.4776, 0.63, 0.4674, 0.5833, 0.5771, 0.5972, 0.5702, 0.6165, 0.5917, 0.6057, 0.6018, 0.5972, 0.5702, 0.6102, 0.5634, 0.6268, 0.582, 0.6165, 0.5917, 0.5667, 0.5339, 0.5826, 0.534, 0.5972, 0.5702, 0.5833, 0.5771, 0.5826, 0.534, 0.5979, 0.5336, 0.6102, 0.5634, 0.5972, 0.5702, 0.6262, 0.4569, 0.63, 0.4674, 0.5909, 0.4934, 0.5786, 0.4841, 0.63, 0.4674, 0.6333, 0.4776, 0.6021, 0.5017, 0.5909, 0.4934, 0.5786, 0.4841, 0.5909, 0.4934, 0.5826, 0.534, 0.5667, 0.5339, 0.5909, 0.4934, 0.6021, 0.5017, 0.5979, 0.5336, 0.5826, 0.534, 0.7243, 0.7814, 0.721, 0.7939, 0.6766, 0.8055, 0.6699, 0.7978, 0.721, 0.7939, 0.7179, 0.8063, 0.6827, 0.8126, 0.6766, 0.8055, 0.6699, 0.7978, 0.6766, 0.8055, 0.6457, 0.8372, 0.6267, 0.8341, 0.6766, 0.8055, 0.6827, 0.8126, 0.6644, 0.8403, 0.6457, 0.8372, 0.7581, 0.8017, 0.7541, 0.8107, 0.721, 0.7939, 0.7243, 0.7814, 0.7541, 0.8107, 0.7505, 0.8193, 0.7179, 0.8063, 0.721, 0.7939, 0.6267, 0.8341, 0.6457, 0.8372, 0.655, 0.8714, 0.6418, 0.8709, 0.6457, 0.8372, 0.6644, 0.8403, 0.6674, 0.8719, 0.655, 0.8714, 0.798, 0.8374, 0.7871, 0.8428, 0.7541, 0.8107, 0.7581, 0.8017, 0.7871, 0.8428, 0.7766, 0.8479, 0.7505, 0.8193, 0.7541, 0.8107, 0.6418, 0.8709, 0.655, 0.8714, 0.6778, 0.9155, 0.667, 0.9253, 0.655, 0.8714, 0.6674, 0.8719, 0.6883, 0.9062, 0.6778, 0.9155, 0.8101, 0.9171, 0.7999, 0.9123, 0.7995, 0.8727, 0.8096, 0.8701, 0.7999, 0.9123, 0.79, 0.9079, 0.7899, 0.8753, 0.7995, 0.8727, 0.8096, 0.8701, 0.7995, 0.8727, 0.7871, 0.8428, 0.798, 0.8374, 0.7995, 0.8727, 0.7899, 0.8753, 0.7766, 0.8479, 0.7871, 0.8428, 0.6889, 0.9492, 0.6969, 0.9365, 0.7304, 0.9542, 0.729, 0.9696, 0.6969, 0.9365, 0.7049, 0.9245, 0.7322, 0.9396, 0.7304, 0.9542, 0.667, 0.9253, 0.6778, 0.9155, 0.6969, 0.9365, 0.6889, 0.9492, 0.6778, 0.9155, 0.6883, 0.9062, 0.7049, 0.9245, 0.6969, 0.9365, 0.7787, 0.9625, 0.7706, 0.9495, 0.7999, 0.9123, 0.8101, 0.9171, 0.7706, 0.9495, 0.7632, 0.9377, 0.79, 0.9079, 0.7999, 0.9123, 0.729, 0.9696, 0.7304, 0.9542, 0.7706, 0.9495, 0.7787, 0.9625, 0.7304, 0.9542, 0.7322, 0.9396, 0.7632, 0.9377, 0.7706, 0.9495, 0.4911, 0.5717, 0.4908, 0.5781, 0.4901, 0.5777, 0.4904, 0.5717, 0.9413, 0.7972, 0.9482, 0.7968, 0.9482, 0.7976, 0.9416, 0.7978, 0.445, 0.603, 0.4386, 0.6, 0.439, 0.5992, 0.4451, 0.6023, 0.9181, 0.847, 0.9154, 0.8414, 0.916, 0.8414, 0.9187, 0.8467, 0.4908, 0.5781, 0.466, 0.5874, 0.4658, 0.587, 0.4901, 0.5777, 0.466, 0.5874, 0.445, 0.603, 0.4451, 0.6023, 0.4658, 0.587, 0.9312, 0.8212, 0.9413, 0.7972, 0.9416, 0.7978, 0.9316, 0.8215, 0.9154, 0.8414, 0.9312, 0.8212, 0.9316, 0.8215, 0.916, 0.8414, 0.4904, 0.5717, 0.4901, 0.5777, 0.4658, 0.587, 0.4629, 0.5817, 0.9416, 0.7978, 0.9482, 0.7976, 0.9367, 0.8245, 0.9316, 0.8215, 0.4629, 0.5817, 0.4658, 0.587, 0.4451, 0.6023, 0.439, 0.5992, 0.9316, 0.8215, 0.9367, 0.8245, 0.9187, 0.8467, 0.916, 0.8414])
me_cube_001.materials.append(mat_plastic)
me_cube_001.use_remesh_preserve_volume = False
me_cube_001.use_remesh_preserve_attributes = False
me_cube_001.use_mirror_vertex_groups = False
me_cube_001.update()
me_cube_002 = bpy.data.meshes.new('Cube.002')
me_cube_002.from_pydata([(-0.9282, -0.2416, -0.5792), (-0.9282, -0.3899, -0.5792), (-1.716, -0.3745, -0.5556), (-1.716, -0.2337, -0.5556), (-0.9282, -0.2418, 0.209), (-0.9282, -0.3319, 0.209), (-1.716, -0.3195, 0.1855), (-1.716, -0.2342, 0.1855), (-4.93, -0.2406, -0.2898), (-4.93, -0.2406, -0.19), (-4.888, -0.274, -0.2898), (-4.888, -0.2595, -0.19), (-3.327, -0.234, -0.4793), (-3.327, -0.2342, 0.0543), (-3.327, -0.2832, 0.0543), (-3.327, -0.3147, -0.4793), (-0.9282, -0.3792, 0.05039), (-0.9282, -0.2417, 0.06423), (-1.716, -0.3636, 0.0355), (-1.716, -0.234, 0.04934), (-4.967, -0.2406, -0.2084), (-4.926, -0.2701, -0.2108), (-3.327, -0.2342, -0.04371), (-3.327, -0.3069, -0.05755), (-0.9282, -0.3157, -0.5792), (-1.716, -0.3042, -0.5556), (-0.9282, -0.2869, 0.209), (-1.716, -0.2769, 0.1855), (-4.93, -0.2519, -0.19), (-4.93, -0.2592, -0.2898), (-3.327, -0.2588, 0.0543), (-3.327, -0.2745, -0.4793), (-4.967, -0.2592, -0.2084), (-0.9282, -0.3896, 0.0195), (-0.9282, -0.2418, 0.0195), (-1.716, -0.374, 0.007287), (-1.716, -0.2343, 0.007287), (-4.965, -0.2406, -0.214), (-4.924, -0.274, -0.214), (-3.327, -0.2344, -0.07399), (-3.327, -0.3143, -0.07399), (-4.965, -0.2592, -0.214), (-0.9282, -0.3844, 0.03494), (-0.9282, -0.2417, 0.04187), (-1.716, -0.3688, 0.02139), (-1.716, -0.2341, 0.02831), (-4.966, -0.2406, -0.2112), (-4.925, -0.2721, -0.2124), (-3.327, -0.2342, -0.05885), (-3.327, -0.3105, -0.06577), (-4.966, -0.2592, -0.2112), (-4.25, -0.2356, -0.3702), (-4.25, -0.2358, -0.08638), (-4.226, -0.266, -0.08638), (-4.226, -0.2873, -0.3702), (-4.272, -0.2359, -0.1385), (-4.248, -0.2814, -0.1458), (-4.25, -0.2523, -0.08638), (-4.25, -0.2629, -0.3702), (-4.27, -0.2359, -0.1546), (-4.246, -0.2869, -0.1546), (-4.271, -0.2359, -0.1466), (-4.247, -0.2842, -0.1502), (-0.9616, -0.3893, -0.5782), (-0.9616, -0.2413, -0.5782), (-0.9616, -0.3314, 0.208), (-0.9616, -0.2415, 0.208), (-0.9616, -0.3786, 0.04976), (-0.9616, -0.2414, 0.0636), (-0.9616, -0.3153, -0.5782), (-0.9616, -0.2865, 0.208), (-0.9616, -0.389, 0.01899), (-0.9616, -0.2415, 0.01899), (-0.9616, -0.3838, 0.03437), (-0.9616, -0.2414, 0.04129), (-0.9282, -0.2475, 0.01367), (-0.9282, -0.2474, 0.03417), (-0.9282, -0.2474, 0.05466), (-0.9282, -0.383, 0.01367), (-0.9282, -0.3782, 0.02783), (-0.9282, -0.3734, 0.04198), (-0.9282, -0.2477, -0.535), (-0.9282, -0.3836, -0.535), (-0.9282, -0.3303, 0.1873), (-0.9282, -0.289, 0.1873), (-0.9282, -0.2477, 0.1873), (-0.9282, -0.3157, -0.535), (-0.9282, -0.3158, 0.01367), (-0.9282, -0.3158, 0.03417), (-0.9282, -0.3158, 0.05466)], [], [(22, 13, 7, 19), (14, 23, 18, 6), (13, 30, 27, 7), (30, 14, 6, 27), (15, 31, 25, 2), (31, 12, 3, 25), (11, 28, 32, 21), (28, 9, 20, 32), (12, 39, 36, 3), (40, 15, 2, 35), (41, 29, 10, 38), (37, 8, 29, 41), (39, 48, 45, 36), (48, 22, 19, 45), (23, 49, 44, 18), (49, 40, 35, 44), (32, 50, 47, 21), (50, 41, 38, 47), (20, 46, 50, 32), (46, 37, 41, 50), (9, 52, 55, 20), (52, 13, 22, 55), (21, 56, 53, 11), (56, 23, 14, 53), (28, 57, 52, 9), (57, 30, 13, 52), (11, 53, 57, 28), (53, 14, 30, 57), (29, 58, 54, 10), (58, 31, 15, 54), (8, 51, 58, 29), (51, 12, 31, 58), (37, 59, 51, 8), (59, 39, 12, 51), (10, 54, 60, 38), (54, 15, 40, 60), (46, 61, 59, 37), (61, 48, 39, 59), (20, 55, 61, 46), (55, 22, 48, 61), (47, 62, 56, 21), (62, 49, 23, 56), (38, 60, 62, 47), (60, 40, 49, 62), (5, 65, 67, 16), (65, 6, 18, 67), (17, 68, 66, 4), (68, 19, 7, 66), (64, 0, 24, 69), (69, 25, 3, 64), (1, 63, 69, 24), (63, 2, 25, 69), (27, 70, 66, 7), (70, 26, 4, 66), (6, 65, 70, 27), (65, 5, 26, 70), (33, 71, 63, 1), (71, 35, 2, 63), (0, 64, 72, 34), (64, 3, 36, 72), (42, 73, 71, 33), (73, 44, 35, 71), (16, 67, 73, 42), (67, 18, 44, 73), (43, 74, 68, 17), (74, 45, 19, 68), (34, 72, 74, 43), (72, 36, 45, 74), (34, 43, 76, 75), (43, 17, 77, 76), (42, 33, 78, 79), (16, 42, 79, 80), (0, 34, 75, 81), (33, 1, 82, 78), (26, 5, 83, 84), (4, 26, 84, 85), (1, 24, 86, 82), (24, 0, 81, 86), (17, 4, 85, 77), (5, 16, 80, 83), (79, 78, 87, 88), (80, 79, 88, 89), (76, 77, 89, 88), (75, 76, 88, 87), (78, 82, 86, 87), (81, 75, 87, 86), (84, 83, 80, 89), (85, 84, 89, 77)])
me_cube_002.polygons.foreach_set('use_smooth', [True] * 88)
_uv = me_cube_002.uv_layers.new(name='UVMap')
_uv.uv.foreach_set('vector', [0.6928, 0.1403, 0.6933, 0.1288, 0.8647, 0.1219, 0.864, 0.1372, 0.6998, 0.1085, 0.6993, 0.0958, 0.8618, 0.0968, 0.863, 0.1141, 0.6933, 0.1288, 0.6931, 0.126, 0.8647, 0.118, 0.8647, 0.1219, 0.6996, 0.1112, 0.6998, 0.1085, 0.863, 0.1141, 0.8629, 0.1179, 0.6955, 0.04358, 0.695, 0.03984, 0.8647, 0.01968, 0.865, 0.026, 0.6902, 0.1984, 0.6906, 0.1945, 0.8652, 0.2075, 0.8652, 0.2138, 0.4824, 0.09562, 0.4749, 0.09699, 0.4646, 0.0958, 0.4749, 0.09215, 0.4723, 0.1467, 0.4729, 0.1484, 0.4685, 0.1508, 0.4648, 0.1504, 0.6906, 0.1945, 0.6925, 0.1453, 0.8638, 0.1426, 0.8652, 0.2075, 0.6991, 0.09108, 0.6955, 0.04358, 0.865, 0.026, 0.8617, 0.09261, 0.4648, 0.09422, 0.4725, 0.07641, 0.4802, 0.07699, 0.4756, 0.09059, 0.4688, 0.1527, 0.4755, 0.1648, 0.4739, 0.1668, 0.4646, 0.1524, 0.6925, 0.1453, 0.6927, 0.1428, 0.8639, 0.1399, 0.8638, 0.1426, 0.6927, 0.1428, 0.6928, 0.1403, 0.864, 0.1372, 0.8639, 0.1399, 0.6993, 0.0958, 0.6992, 0.09344, 0.8618, 0.0947, 0.8618, 0.0968, 0.6992, 0.09344, 0.6991, 0.09108, 0.8617, 0.09261, 0.8618, 0.0947, 0.4646, 0.0958, 0.4647, 0.09503, 0.4753, 0.09136, 0.4749, 0.09215, 0.4647, 0.09503, 0.4648, 0.09422, 0.4756, 0.09059, 0.4753, 0.09136, 0.4685, 0.1508, 0.4687, 0.1517, 0.4646, 0.1515, 0.4648, 0.1504, 0.4687, 0.1517, 0.4688, 0.1527, 0.4646, 0.1524, 0.4646, 0.1515, 0.4729, 0.1484, 0.5687, 0.1387, 0.5652, 0.1458, 0.4685, 0.1508, 0.5687, 0.1387, 0.6933, 0.1288, 0.6928, 0.1403, 0.5652, 0.1458, 0.4749, 0.09215, 0.5785, 0.09223, 0.5822, 0.1002, 0.4824, 0.09562, 0.5785, 0.09223, 0.6993, 0.0958, 0.6998, 0.1085, 0.5822, 0.1002, 0.4723, 0.1467, 0.5685, 0.1366, 0.5687, 0.1387, 0.4729, 0.1484, 0.5685, 0.1366, 0.6931, 0.126, 0.6933, 0.1288, 0.5687, 0.1387, 0.4824, 0.09562, 0.5822, 0.1002, 0.5783, 0.1019, 0.4749, 0.09699, 0.5822, 0.1002, 0.6998, 0.1085, 0.6996, 0.1112, 0.5783, 0.1019, 0.4725, 0.07641, 0.5757, 0.05554, 0.5795, 0.05777, 0.4802, 0.07699, 0.5757, 0.05554, 0.695, 0.03984, 0.6955, 0.04358, 0.5795, 0.05777, 0.4755, 0.1648, 0.5664, 0.1821, 0.5659, 0.1854, 0.4739, 0.1668, 0.5664, 0.1821, 0.6906, 0.1945, 0.6902, 0.1984, 0.5659, 0.1854, 0.4688, 0.1527, 0.5654, 0.1496, 0.5664, 0.1821, 0.4755, 0.1648, 0.5654, 0.1496, 0.6925, 0.1453, 0.6906, 0.1945, 0.5664, 0.1821, 0.4802, 0.07699, 0.5795, 0.05777, 0.5789, 0.08836, 0.4756, 0.09059, 0.5795, 0.05777, 0.6955, 0.04358, 0.6991, 0.09108, 0.5789, 0.08836, 0.4687, 0.1517, 0.5653, 0.1477, 0.5654, 0.1496, 0.4688, 0.1527, 0.5653, 0.1477, 0.6927, 0.1428, 0.6925, 0.1453, 0.5654, 0.1496, 0.4685, 0.1508, 0.5652, 0.1458, 0.5653, 0.1477, 0.4687, 0.1517, 0.5652, 0.1458, 0.6928, 0.1403, 0.6927, 0.1428, 0.5653, 0.1477, 0.4753, 0.09136, 0.5787, 0.09031, 0.5785, 0.09223, 0.4749, 0.09215, 0.5787, 0.09031, 0.6992, 0.09344, 0.6993, 0.0958, 0.5785, 0.09223, 0.4756, 0.09059, 0.5789, 0.08836, 0.5787, 0.09031, 0.4753, 0.09136, 0.5789, 0.08836, 0.6991, 0.09108, 0.6992, 0.09344, 0.5787, 0.09031, 0.9573, 0.1125, 0.9538, 0.1135, 0.9538, 0.09458, 0.9577, 0.09436, 0.9538, 0.1135, 0.863, 0.1141, 0.8618, 0.0968, 0.9538, 0.09458, 0.9555, 0.1382, 0.9519, 0.1384, 0.9512, 0.123, 0.9542, 0.1237, 0.9519, 0.1384, 0.864, 0.1372, 0.8647, 0.1219, 0.9512, 0.123, 0.9459, 0.2024, 0.949, 0.2016, 0.9538, 0.2054, 0.9498, 0.2089, 0.9498, 0.2089, 0.8652, 0.2138, 0.8652, 0.2075, 0.9459, 0.2024, 0.9504, 0.03076, 0.9469, 0.0296, 0.9509, 0.02297, 0.9551, 0.02602, 0.9469, 0.0296, 0.865, 0.026, 0.8647, 0.01968, 0.9509, 0.02297, 0.8647, 0.118, 0.9531, 0.1186, 0.9512, 0.123, 0.8647, 0.1219, 0.9531, 0.1186, 0.9571, 0.1216, 0.9542, 0.1237, 0.9512, 0.123, 0.863, 0.1141, 0.9538, 0.1135, 0.9553, 0.1179, 0.8629, 0.1179, 0.9538, 0.1135, 0.9573, 0.1125, 0.9597, 0.1159, 0.9553, 0.1179, 0.9573, 0.09066, 0.9536, 0.09085, 0.9469, 0.0296, 0.9504, 0.03076, 0.9536, 0.09085, 0.8617, 0.09261, 0.865, 0.026, 0.9469, 0.0296, 0.949, 0.2016, 0.9459, 0.2024, 0.9519, 0.1433, 0.9556, 0.1433, 0.9459, 0.2024, 0.8652, 0.2075, 0.8638, 0.1426, 0.9519, 0.1433, 0.9576, 0.09248, 0.9537, 0.09272, 0.9536, 0.09085, 0.9573, 0.09066, 0.9537, 0.09272, 0.8618, 0.0947, 0.8617, 0.09261, 0.9536, 0.09085, 0.9577, 0.09436, 0.9538, 0.09458, 0.9537, 0.09272, 0.9576, 0.09248, 0.9538, 0.09458, 0.8618, 0.0968, 0.8618, 0.0947, 0.9537, 0.09272, 0.9556, 0.1407, 0.9519, 0.1408, 0.9519, 0.1384, 0.9555, 0.1382, 0.9519, 0.1408, 0.8639, 0.1399, 0.864, 0.1372, 0.9519, 0.1384, 0.9556, 0.1433, 0.9519, 0.1433, 0.9519, 0.1408, 0.9556, 0.1407, 0.9519, 0.1433, 0.8638, 0.1426, 0.8639, 0.1399, 0.9519, 0.1408, 0.9556, 0.1433, 0.9556, 0.1407, 0.9562, 0.1416, 0.9563, 0.1442, 0.9556, 0.1407, 0.9555, 0.1382, 0.9561, 0.1392, 0.9562, 0.1416, 0.9576, 0.09248, 0.9573, 0.09066, 0.958, 0.08991, 0.9583, 0.09173, 0.9577, 0.09436, 0.9576, 0.09248, 0.9583, 0.09173, 0.9585, 0.09349, 0.949, 0.2016, 0.9556, 0.1433, 0.9563, 0.1442, 0.9503, 0.1969, 0.9573, 0.09066, 0.9504, 0.03076, 0.9518, 0.03578, 0.958, 0.08991, 0.9597, 0.1159, 0.9573, 0.1125, 0.9581, 0.1107, 0.9618, 0.1131, 0.9542, 0.1237, 0.9571, 0.1216, 0.9584, 0.1241, 0.9548, 0.1254, 0.9504, 0.03076, 0.9551, 0.02602, 0.9582, 0.03253, 0.9518, 0.03578, 0.9538, 0.2054, 0.949, 0.2016, 0.9503, 0.1969, 0.9562, 0.1995, 0.9555, 0.1382, 0.9542, 0.1237, 0.9548, 0.1254, 0.9561, 0.1392, 0.9573, 0.1125, 0.9577, 0.09436, 0.9585, 0.09349, 0.9581, 0.1107, 0.9583, 0.09173, 0.958, 0.08991, 0.9645, 0.09069, 0.9643, 0.09328, 0.9585, 0.09349, 0.9583, 0.09173, 0.9643, 0.09328, 0.9639, 0.09588, 0.9562, 0.1416, 0.9561, 0.1392, 0.9625, 0.139, 0.9626, 0.1415, 0.9563, 0.1442, 0.9562, 0.1416, 0.9626, 0.1415, 0.9626, 0.1439, 0.958, 0.08991, 0.9518, 0.03578, 0.9582, 0.03253, 0.9645, 0.09069, 0.9503, 0.1969, 0.9563, 0.1442, 0.9626, 0.1439, 0.9562, 0.1995, 0.9618, 0.1131, 0.9581, 0.1107, 0.9585, 0.09349, 0.9639, 0.09588, 0.9548, 0.1254, 0.9584, 0.1241, 0.9625, 0.139, 0.9561, 0.1392])
me_cube_002.materials.append(mat_metal)
me_cube_002.use_remesh_preserve_volume = False
me_cube_002.use_remesh_preserve_attributes = False
me_cube_002.use_mirror_vertex_groups = False
me_cube_002.update()
me_cube = bpy.data.meshes.new('Cube')
me_cube.from_pydata([(-0.1389, -0.04411, 0.361), (-0.1389, -0.2461, 0.361), (-1.04, -0.2461, 0.2846), (-1.04, -0.04411, 0.2846), (-0.07829, -0.04411, -0.6868), (-0.07829, -0.2461, -0.6868), (-0.9874, -0.2461, -0.6175), (-0.9874, -0.04411, -0.6175), (2.287, -0.04411, -1.446), (2.287, -0.2461, -1.446), (2.226, -0.2461, -0.3978), (2.226, -0.04411, -0.3978), (0.2911, -0.2461, -0.7246), (0.2911, -0.04411, -0.7246), (0.2428, -0.2461, 0.1102), (0.2428, -0.04411, 0.1102), (1.134, -0.2461, -0.8967), (1.134, -0.04411, -0.8967), (1.096, -0.2461, -0.2418), (1.096, -0.04411, -0.2418), (4.664, -0.2461, -0.4514), (4.664, -0.04411, -0.4514), (4.691, -0.04411, -1.802), (4.691, -0.2461, -1.802), (-0.1086, -0.04411, -0.1629), (-0.1086, -0.2461, -0.1629), (-1.013, -0.2461, -0.1665), (-1.013, -0.04411, -0.1665), (2.207, -0.2461, -0.9123), (2.207, -0.04411, -0.9123), (0.2669, -0.2461, -0.3072), (0.2669, -0.04411, -0.3072), (1.115, -0.2461, -0.5693), (1.115, -0.04411, -0.5693), (4.971, -0.04411, -1.08), (4.971, -0.2461, -1.08), (3.702, -0.04411, -0.1267), (3.702, -0.2461, -0.1267), (3.653, -0.04411, -2.182), (3.653, -0.2461, -2.182), (4.122, -0.04411, -0.1814), (4.122, -0.2461, -0.1814), (4.123, -0.04411, -2.099), (4.123, -0.2461, -2.099), (2.964, -0.04411, -0.2623), (2.964, -0.2461, -0.2623), (2.969, -0.04411, -1.931), (2.969, -0.2461, -1.931), (2.508, -0.04411, -0.3543), (2.508, -0.2461, -0.3543), (2.548, -0.04411, -1.663), (2.548, -0.2461, -1.663), (2.415, -0.04411, -0.9974), (2.415, -0.2461, -0.9974), (2.647, -0.2438, -1.041), (2.808, -0.2438, -0.6833), (2.782, -0.2438, -1.451), (2.782, -0.04641, -1.451), (2.647, -0.04641, -1.041), (2.808, -0.04641, -0.6833), (3.129, -0.2438, -1.728), (3.129, -0.04641, -1.728), (3.147, -0.2438, -0.5161), (3.147, -0.04641, -0.5161), (3.638, -0.2438, -1.852), (3.638, -0.04641, -1.852), (3.657, -0.2438, -0.5015), (3.657, -0.04641, -0.5015), (4.052, -0.2438, -1.828), (4.435, -0.2438, -1.63), (4.052, -0.04641, -1.828), (4.435, -0.04641, -1.63), (3.975, -0.2438, -0.5429), (4.348, -0.2438, -0.7255), (4.348, -0.04641, -0.7255), (3.975, -0.04641, -0.5429), (4.569, -0.2438, -1.094), (4.569, -0.04641, -1.094), (4.569, -0.1451, -1.094), (4.435, -0.1451, -1.63), (4.052, -0.1451, -1.828), (4.348, -0.1451, -0.7255), (3.975, -0.1451, -0.5429), (3.657, -0.1451, -0.5015), (3.147, -0.1451, -0.5161), (2.808, -0.1451, -0.6833), (2.782, -0.1451, -1.451), (2.647, -0.1451, -1.041), (3.638, -0.1451, -1.852), (3.129, -0.1451, -1.728), (-0.1389, -0.1451, 0.361), (-1.04, -0.1451, 0.2846), (-0.07829, -0.1451, -0.6868), (-0.9874, -0.1451, -0.6175), (2.287, -0.1451, -1.446), (2.226, -0.1451, -0.3978), (0.2911, -0.1451, -0.7246), (0.2428, -0.1451, 0.1102), (1.134, -0.1451, -0.8967), (1.096, -0.1451, -0.2418), (4.664, -0.1451, -0.4514), (4.691, -0.1451, -1.802), (4.971, -0.1451, -1.08), (3.702, -0.1451, -0.1267), (3.653, -0.1451, -2.182), (4.122, -0.1451, -0.1814), (4.123, -0.1451, -2.099), (2.964, -0.1451, -0.2623), (2.969, -0.1451, -1.931), (2.508, -0.1451, -0.3543), (2.548, -0.1451, -1.663), (-0.5892, -0.04411, 0.3228), (-0.5892, -0.2461, 0.3228), (-0.5328, -0.04411, -0.6522), (-0.5328, -0.2461, -0.6522), (-0.5892, -0.1451, 0.3228), (-0.5328, -0.1451, -0.6522), (-0.5723, -0.2461, -0.4696), (-0.7704, -0.2461, -0.3698), (-0.3878, -0.2461, -0.3476), (-0.5723, -0.04411, -0.4696), (-0.7704, -0.04411, -0.3698), (-0.3878, -0.04411, -0.3476), (-0.6036, -0.2461, 0.07176), (-0.7914, -0.2461, -0.005995), (-0.4089, -0.2461, 0.01614), (-0.6036, -0.04411, 0.07176), (-0.7914, -0.04411, -0.005995), (-0.4089, -0.04411, 0.01614), (-0.8389, -0.04411, -0.183), (-0.8389, -0.2461, -0.183), (-0.3373, -0.2461, -0.154), (-0.3373, -0.04411, -0.154), (-0.3373, -0.1451, -0.154), (-0.4089, -0.1451, 0.01614), (-0.5723, -0.1451, -0.4696), (-0.3878, -0.1451, -0.3476), (-0.7704, -0.1451, -0.3698), (-0.8389, -0.1451, -0.183), (-0.6036, -0.1451, 0.07176), (-0.7914, -0.1451, -0.005995), (-0.8789, -0.2461, -0.4936), (-0.5365, -0.2461, -0.5599), (-0.2331, -0.2461, -0.5172), (-0.5808, -0.2461, 0.1982), (-0.9155, -0.2461, 0.1393), (-0.2739, -0.2461, 0.1886), (-0.9269, -0.2461, -0.1631), (-0.2223, -0.2461, -0.1701), (-0.5365, -0.04411, -0.5599), (-0.8789, -0.04411, -0.4936), (-0.2331, -0.04411, -0.5172), (-0.9155, -0.04411, 0.1393), (-0.5808, -0.04411, 0.1982), (-0.2739, -0.04411, 0.1886), (-0.9269, -0.04411, -0.1631), (-0.2223, -0.04411, -0.1701), (2.658, -0.245, -0.5188), (2.531, -0.245, -1.019), (2.665, -0.245, -1.557), (3.049, -0.245, -1.83), (3.055, -0.245, -0.3892), (3.645, -0.245, -2.017), (3.679, -0.245, -0.3141), (4.087, -0.245, -1.964), (4.563, -0.245, -1.716), (4.049, -0.245, -0.3622), (4.506, -0.245, -0.5885), (4.77, -0.245, -1.087), (2.665, -0.04526, -1.557), (2.531, -0.04526, -1.019), (2.658, -0.04526, -0.5188), (3.049, -0.04526, -1.83), (3.055, -0.04526, -0.3892), (3.645, -0.04526, -2.017), (3.679, -0.04526, -0.3141), (4.563, -0.04526, -1.716), (4.087, -0.04526, -1.964), (4.049, -0.04526, -0.3622), (4.506, -0.04526, -0.5885), (4.77, -0.04526, -1.087), (-0.988, -0.05217, -0.6066), (-0.988, -0.1451, -0.6066), (-0.988, -0.2381, -0.6066), (-1.039, -0.05217, 0.2736), (-1.039, -0.1451, 0.2736), (-1.039, -0.2381, 0.2736), (-1.013, -0.05217, -0.1665), (-1.013, -0.2381, -0.1665), (-1.013, -0.1451, -0.1665)], [], [(14, 1, 25, 30), (30, 25, 5, 12), (13, 4, 24, 31), (0, 15, 31, 24), (18, 14, 30, 32), (32, 30, 12, 16), (10, 18, 32, 28), (28, 32, 16, 9), (17, 13, 31, 33), (33, 31, 15, 19), (8, 17, 33, 29), (29, 33, 19, 11), (29, 11, 48, 52), (8, 29, 52, 50), (28, 9, 51, 53), (10, 28, 53, 49), (69, 76, 78, 79), (79, 78, 77, 71), (68, 69, 79, 80), (80, 79, 71, 70), (76, 73, 81, 78), (78, 81, 74, 77), (72, 66, 83, 82), (82, 83, 67, 75), (73, 72, 82, 81), (81, 82, 75, 74), (62, 55, 85, 84), (84, 85, 59, 63), (54, 56, 86, 87), (87, 86, 57, 58), (60, 64, 88, 89), (89, 88, 65, 61), (64, 68, 80, 88), (88, 80, 70, 65), (56, 60, 89, 86), (86, 89, 61, 57), (55, 54, 87, 85), (85, 87, 58, 59), (66, 62, 84, 83), (83, 84, 63, 67), (12, 5, 92, 96), (96, 92, 4, 13), (90, 97, 15, 0), (97, 90, 1, 14), (16, 12, 96, 98), (98, 96, 13, 17), (9, 16, 98, 94), (94, 98, 17, 8), (19, 15, 97, 99), (99, 97, 14, 18), (11, 19, 99, 95), (95, 99, 18, 10), (34, 21, 100, 102), (102, 100, 20, 35), (22, 34, 102, 101), (101, 102, 35, 23), (40, 36, 103, 105), (105, 103, 37, 41), (21, 40, 105, 100), (100, 105, 41, 20), (43, 39, 104, 106), (106, 104, 38, 42), (23, 43, 106, 101), (101, 106, 42, 22), (36, 44, 107, 103), (103, 107, 45, 37), (39, 47, 108, 104), (104, 108, 46, 38), (48, 11, 95, 109), (109, 95, 10, 49), (44, 48, 109, 107), (107, 109, 49, 45), (51, 9, 94, 110), (110, 94, 8, 50), (47, 51, 110, 108), (108, 110, 50, 46), (111, 115, 90, 0), (115, 111, 3, 91), (1, 90, 115, 112), (112, 115, 91, 2), (93, 7, 113, 116), (116, 113, 4, 92), (6, 93, 116, 114), (114, 116, 92, 5), (131, 125, 134, 133), (133, 134, 128, 132), (117, 119, 136, 135), (135, 136, 122, 120), (130, 118, 137, 138), (138, 137, 121, 129), (123, 124, 140, 139), (139, 140, 127, 126), (125, 123, 139, 134), (134, 139, 126, 128), (119, 131, 133, 136), (136, 133, 132, 122), (118, 117, 135, 137), (137, 135, 120, 121), (129, 127, 140, 138), (138, 140, 124, 130), (6, 114, 142, 141), (141, 142, 117, 118), (114, 5, 143, 142), (142, 143, 119, 117), (112, 2, 145, 144), (144, 145, 124, 123), (1, 112, 144, 146), (146, 144, 123, 125), (26, 6, 141, 147), (147, 141, 118, 130), (2, 26, 147, 145), (145, 147, 130, 124), (5, 25, 148, 143), (143, 148, 131, 119), (25, 1, 146, 148), (148, 146, 125, 131), (113, 7, 150, 149), (149, 150, 121, 120), (4, 113, 149, 151), (151, 149, 120, 122), (3, 111, 153, 152), (152, 153, 126, 127), (154, 153, 111, 0), (153, 154, 128, 126), (7, 27, 155, 150), (150, 155, 129, 121), (27, 3, 152, 155), (155, 152, 127, 129), (24, 4, 151, 156), (156, 151, 122, 132), (0, 24, 156, 154), (154, 156, 132, 128), (49, 53, 158, 157), (157, 158, 54, 55), (53, 51, 159, 158), (158, 159, 56, 54), (51, 47, 160, 159), (159, 160, 60, 56), (45, 49, 157, 161), (161, 157, 55, 62), (47, 39, 162, 160), (160, 162, 64, 60), (37, 45, 161, 163), (163, 161, 62, 66), (39, 43, 164, 162), (162, 164, 68, 64), (43, 23, 165, 164), (164, 165, 69, 68), (41, 37, 163, 166), (166, 163, 66, 72), (20, 41, 166, 167), (167, 166, 72, 73), (23, 35, 168, 165), (165, 168, 76, 69), (35, 20, 167, 168), (168, 167, 73, 76), (50, 52, 170, 169), (169, 170, 58, 57), (52, 48, 171, 170), (170, 171, 59, 58), (46, 50, 169, 172), (172, 169, 57, 61), (48, 44, 173, 171), (171, 173, 63, 59), (38, 46, 172, 174), (174, 172, 61, 65), (44, 36, 175, 173), (173, 175, 67, 63), (22, 42, 177, 176), (176, 177, 70, 71), (42, 38, 174, 177), (177, 174, 65, 70), (40, 21, 179, 178), (178, 179, 74, 75), (36, 40, 178, 175), (175, 178, 75, 67), (34, 22, 176, 180), (180, 176, 71, 77), (21, 34, 180, 179), (179, 180, 77, 74), (93, 182, 181, 7), (6, 183, 182, 93), (3, 184, 185, 91), (91, 185, 186, 2), (7, 181, 187, 27), (27, 187, 184, 3), (26, 188, 183, 6), (2, 186, 188, 26), (182, 189, 187, 181), (183, 188, 189, 182), (189, 185, 184, 187), (188, 186, 185, 189)])
me_cube.polygons.foreach_set('use_smooth', [True] * 192)
_uv = me_cube.uv_layers.new(name='UVMap')
_uv.uv.foreach_set('vector', [0.1281, 0.1747, 0.1148, 0.1455, 0.09438, 0.1737, 0.1078, 0.2002, 0.1078, 0.2002, 0.09438, 0.1737, 0.0688, 0.2016, 0.08613, 0.2244, 0.341, 0.368, 0.3519, 0.3948, 0.3897, 0.3866, 0.3733, 0.3617, 0.424, 0.3829, 0.4057, 0.3573, 0.3733, 0.3617, 0.3897, 0.3866, 0.16, 0.2417, 0.1281, 0.1747, 0.1078, 0.2002, 0.1427, 0.2622, 0.1427, 0.2622, 0.1078, 0.2002, 0.08613, 0.2244, 0.1249, 0.2827, 0.2192, 0.3165, 0.16, 0.2417, 0.1427, 0.2622, 0.1875, 0.3458, 0.1875, 0.3458, 0.1427, 0.2622, 0.1249, 0.2827, 0.1622, 0.3814, 0.3103, 0.3047, 0.341, 0.368, 0.3733, 0.3617, 0.3371, 0.2996, 0.3371, 0.2996, 0.3733, 0.3617, 0.4057, 0.3573, 0.3637, 0.2948, 0.2437, 0.2219, 0.3103, 0.3047, 0.3371, 0.2996, 0.2873, 0.2183, 0.2873, 0.2183, 0.3371, 0.2996, 0.3637, 0.2948, 0.3286, 0.2058, 0.2873, 0.2183, 0.3286, 0.2058, 0.3247, 0.1827, 0.2766, 0.2039, 0.2437, 0.2219, 0.2873, 0.2183, 0.2766, 0.2039, 0.2238, 0.2045, 0.1875, 0.3458, 0.1622, 0.3814, 0.1667, 0.407, 0.1944, 0.3622, 0.2192, 0.3165, 0.1875, 0.3458, 0.1944, 0.3622, 0.2372, 0.3318, 0.2624, 0.4997, 0.2952, 0.4832, 0.2903, 0.4786, 0.2624, 0.4929, 0.2028, 0.07941, 0.2294, 0.06132, 0.2286, 0.05491, 0.1973, 0.07506, 0.2336, 0.4901, 0.2624, 0.4997, 0.2624, 0.4929, 0.237, 0.4845, 0.1962, 0.1046, 0.2028, 0.07941, 0.1973, 0.07506, 0.1894, 0.1041, 0.2952, 0.4832, 0.3047, 0.4548, 0.2977, 0.4542, 0.2903, 0.4786, 0.2294, 0.06132, 0.2539, 0.06664, 0.2572, 0.06099, 0.2286, 0.05491, 0.2988, 0.4253, 0.287, 0.4054, 0.2814, 0.4095, 0.2922, 0.4278, 0.2725, 0.0853, 0.2817, 0.1047, 0.2883, 0.1022, 0.278, 0.08154, 0.3047, 0.4548, 0.2988, 0.4253, 0.2922, 0.4278, 0.2977, 0.4542, 0.2539, 0.06664, 0.2725, 0.0853, 0.278, 0.08154, 0.2572, 0.06099, 0.2614, 0.3779, 0.2339, 0.3674, 0.2334, 0.3749, 0.2573, 0.3837, 0.2905, 0.1385, 0.2861, 0.1634, 0.2926, 0.1675, 0.2981, 0.1384, 0.2046, 0.3772, 0.1905, 0.4074, 0.1977, 0.4089, 0.2095, 0.3832, 0.2671, 0.18, 0.2388, 0.1774, 0.236, 0.184, 0.269, 0.1874, 0.1936, 0.4399, 0.2125, 0.4709, 0.2177, 0.4668, 0.2003, 0.4379, 0.2156, 0.1596, 0.2005, 0.1298, 0.1943, 0.1318, 0.2103, 0.1639, 0.2125, 0.4709, 0.2336, 0.4901, 0.237, 0.4845, 0.2177, 0.4668, 0.2005, 0.1298, 0.1962, 0.1046, 0.1894, 0.1041, 0.1943, 0.1318, 0.1905, 0.4074, 0.1936, 0.4399, 0.2003, 0.4379, 0.1977, 0.4089, 0.2388, 0.1774, 0.2156, 0.1596, 0.2103, 0.1639, 0.236, 0.184, 0.2339, 0.3674, 0.2046, 0.3772, 0.2095, 0.3832, 0.2334, 0.3749, 0.2861, 0.1634, 0.2671, 0.18, 0.269, 0.1874, 0.2926, 0.1675, 0.287, 0.4054, 0.2614, 0.3779, 0.2573, 0.3837, 0.2814, 0.4095, 0.2817, 0.1047, 0.2905, 0.1385, 0.2981, 0.1384, 0.2883, 0.1022, 0.08613, 0.2244, 0.0688, 0.2016, 0.06275, 0.206, 0.07961, 0.2289, 0.3338, 0.3712, 0.3448, 0.3978, 0.3519, 0.3948, 0.341, 0.368, 0.4303, 0.3804, 0.4123, 0.3528, 0.4057, 0.3573, 0.424, 0.3829, 0.135, 0.1714, 0.1205, 0.141, 0.1148, 0.1455, 0.1281, 0.1747, 0.1249, 0.2827, 0.08613, 0.2244, 0.07961, 0.2289, 0.1176, 0.2864, 0.3034, 0.309, 0.3338, 0.3712, 0.341, 0.368, 0.3103, 0.3047, 0.1622, 0.3814, 0.1249, 0.2827, 0.1176, 0.2864, 0.1545, 0.3835, 0.2378, 0.2276, 0.3034, 0.309, 0.3103, 0.3047, 0.2437, 0.2219, 0.3637, 0.2948, 0.4057, 0.3573, 0.4123, 0.3528, 0.371, 0.2909, 0.1669, 0.2374, 0.135, 0.1714, 0.1281, 0.1747, 0.16, 0.2417, 0.3286, 0.2058, 0.3637, 0.2948, 0.371, 0.2909, 0.3365, 0.2036, 0.2251, 0.3106, 0.1669, 0.2374, 0.16, 0.2417, 0.2192, 0.3165, 0.2207, 0.02869, 0.2678, 0.03451, 0.2714, 0.02743, 0.2182, 0.02012, 0.3188, 0.5098, 0.3414, 0.4615, 0.3333, 0.4601, 0.3136, 0.5035, 0.1815, 0.06197, 0.2207, 0.02869, 0.2182, 0.02012, 0.175, 0.05806, 0.265, 0.5274, 0.3188, 0.5098, 0.3136, 0.5035, 0.2652, 0.5198, 0.2989, 0.0634, 0.3123, 0.09061, 0.3196, 0.08832, 0.3052, 0.05888, 0.3336, 0.415, 0.3161, 0.386, 0.3099, 0.3911, 0.3259, 0.4177, 0.2678, 0.03451, 0.2989, 0.0634, 0.3052, 0.05888, 0.2714, 0.02743, 0.3414, 0.4615, 0.3336, 0.415, 0.3259, 0.4177, 0.3333, 0.4601, 0.2236, 0.5064, 0.1974, 0.4873, 0.1917, 0.4919, 0.22, 0.5131, 0.1631, 0.1032, 0.1659, 0.1378, 0.1727, 0.1357, 0.1706, 0.1038, 0.2652, 0.5198, 0.2236, 0.5064, 0.22, 0.5131, 0.265, 0.5274, 0.175, 0.05806, 0.1631, 0.1032, 0.1706, 0.1038, 0.1815, 0.06197, 0.3123, 0.09061, 0.3208, 0.1459, 0.3285, 0.1449, 0.3196, 0.08832, 0.3161, 0.386, 0.2721, 0.3482, 0.267, 0.3545, 0.3099, 0.3911, 0.1974, 0.4873, 0.1758, 0.4421, 0.1689, 0.4446, 0.1917, 0.4919, 0.1659, 0.1378, 0.1928, 0.1822, 0.1989, 0.1777, 0.1727, 0.1357, 0.3247, 0.1827, 0.3286, 0.2058, 0.3365, 0.2036, 0.3325, 0.1816, 0.2424, 0.3255, 0.2251, 0.3106, 0.2192, 0.3165, 0.2372, 0.3318, 0.3208, 0.1459, 0.3247, 0.1827, 0.3325, 0.1816, 0.3285, 0.1449, 0.2721, 0.3482, 0.2424, 0.3255, 0.2372, 0.3318, 0.267, 0.3545, 0.1667, 0.407, 0.1622, 0.3814, 0.1545, 0.3835, 0.1594, 0.4086, 0.2184, 0.21, 0.2378, 0.2276, 0.2437, 0.2219, 0.2238, 0.2045, 0.1758, 0.4421, 0.1667, 0.407, 0.1594, 0.4086, 0.1689, 0.4446, 0.1928, 0.1822, 0.2184, 0.21, 0.2238, 0.2045, 0.1989, 0.1777, 0.4288, 0.4114, 0.4357, 0.411, 0.4303, 0.3804, 0.424, 0.3829, 0.4357, 0.411, 0.4288, 0.4114, 0.4278, 0.4362, 0.4329, 0.4405, 0.1148, 0.1455, 0.1205, 0.141, 0.09516, 0.1206, 0.09144, 0.127, 0.09144, 0.127, 0.09516, 0.1206, 0.06832, 0.1104, 0.06978, 0.1161, 0.3776, 0.4537, 0.3796, 0.448, 0.3661, 0.4256, 0.3593, 0.4295, 0.3593, 0.4295, 0.3661, 0.4256, 0.3519, 0.3948, 0.3448, 0.3978, 0.03747, 0.1524, 0.03099, 0.1516, 0.04379, 0.1787, 0.04968, 0.1751, 0.04968, 0.1751, 0.04379, 0.1787, 0.06275, 0.206, 0.0688, 0.2016, 0.08336, 0.1628, 0.08707, 0.1506, 0.08092, 0.151, 0.07869, 0.1589, 0.3946, 0.4075, 0.4024, 0.4086, 0.4061, 0.4039, 0.3939, 0.4014, 0.05733, 0.1655, 0.07176, 0.1696, 0.07131, 0.1636, 0.06237, 0.1613, 0.3849, 0.4227, 0.3872, 0.4126, 0.3824, 0.4088, 0.3783, 0.4238, 0.05823, 0.1401, 0.05397, 0.1515, 0.0594, 0.1519, 0.06215, 0.144, 0.3991, 0.4296, 0.391, 0.4293, 0.3884, 0.434, 0.4005, 0.4351, 0.08054, 0.1388, 0.06827, 0.135, 0.06835, 0.1404, 0.07654, 0.1432, 0.407, 0.4162, 0.4054, 0.4248, 0.4101, 0.4282, 0.413, 0.4155, 0.08707, 0.1506, 0.08054, 0.1388, 0.07654, 0.1432, 0.08092, 0.151, 0.4024, 0.4086, 0.407, 0.4162, 0.413, 0.4155, 0.4061, 0.4039, 0.07176, 0.1696, 0.08336, 0.1628, 0.07869, 0.1589, 0.07131, 0.1636, 0.3872, 0.4126, 0.3946, 0.4075, 0.3939, 0.4014, 0.3824, 0.4088, 0.05397, 0.1515, 0.05733, 0.1655, 0.06237, 0.1613, 0.0594, 0.1519, 0.391, 0.4293, 0.3849, 0.4227, 0.3783, 0.4238, 0.3884, 0.434, 0.4005, 0.4351, 0.4101, 0.4282, 0.4054, 0.4248, 0.3991, 0.4296, 0.06215, 0.144, 0.06835, 0.1404, 0.06827, 0.135, 0.05823, 0.1401, 0.03747, 0.1524, 0.04968, 0.1751, 0.05448, 0.171, 0.04501, 0.1521, 0.04501, 0.1521, 0.05448, 0.171, 0.05733, 0.1655, 0.05397, 0.1515, 0.04968, 0.1751, 0.0688, 0.2016, 0.07036, 0.185, 0.05448, 0.171, 0.05448, 0.171, 0.07036, 0.185, 0.07176, 0.1696, 0.05733, 0.1655, 0.09144, 0.127, 0.06978, 0.1161, 0.06923, 0.1246, 0.08668, 0.1339, 0.08668, 0.1339, 0.06923, 0.1246, 0.06827, 0.135, 0.08054, 0.1388, 0.1148, 0.1455, 0.09144, 0.127, 0.08668, 0.1339, 0.1012, 0.148, 0.1012, 0.148, 0.08668, 0.1339, 0.08054, 0.1388, 0.08707, 0.1506, 0.05123, 0.1318, 0.03747, 0.1524, 0.04501, 0.1521, 0.05533, 0.1356, 0.05533, 0.1356, 0.04501, 0.1521, 0.05397, 0.1515, 0.05823, 0.1401, 0.06978, 0.1161, 0.05123, 0.1318, 0.05533, 0.1356, 0.06923, 0.1246, 0.06923, 0.1246, 0.05533, 0.1356, 0.05823, 0.1401, 0.06827, 0.135, 0.0688, 0.2016, 0.09438, 0.1737, 0.08812, 0.1686, 0.07036, 0.185, 0.07036, 0.185, 0.08812, 0.1686, 0.08336, 0.1628, 0.07176, 0.1696, 0.09438, 0.1737, 0.1148, 0.1455, 0.1012, 0.148, 0.08812, 0.1686, 0.08812, 0.1686, 0.1012, 0.148, 0.08707, 0.1506, 0.08336, 0.1628, 0.3661, 0.4256, 0.3796, 0.448, 0.3836, 0.4414, 0.3721, 0.4234, 0.3721, 0.4234, 0.3836, 0.4414, 0.3884, 0.434, 0.3783, 0.4238, 0.3519, 0.3948, 0.3661, 0.4256, 0.3721, 0.4234, 0.3677, 0.4021, 0.3677, 0.4021, 0.3721, 0.4234, 0.3783, 0.4238, 0.3824, 0.4088, 0.4278, 0.4362, 0.4288, 0.4114, 0.4204, 0.4124, 0.42, 0.4326, 0.42, 0.4326, 0.4204, 0.4124, 0.413, 0.4155, 0.4101, 0.4282, 0.4153, 0.3932, 0.4204, 0.4124, 0.4288, 0.4114, 0.424, 0.3829, 0.4204, 0.4124, 0.4153, 0.3932, 0.4061, 0.4039, 0.413, 0.4155, 0.3796, 0.448, 0.4047, 0.4454, 0.4032, 0.4398, 0.3836, 0.4414, 0.3836, 0.4414, 0.4032, 0.4398, 0.4005, 0.4351, 0.3884, 0.434, 0.4047, 0.4454, 0.4278, 0.4362, 0.42, 0.4326, 0.4032, 0.4398, 0.4032, 0.4398, 0.42, 0.4326, 0.4101, 0.4282, 0.4005, 0.4351, 0.3897, 0.3866, 0.3519, 0.3948, 0.3677, 0.4021, 0.391, 0.3945, 0.391, 0.3945, 0.3677, 0.4021, 0.3824, 0.4088, 0.3939, 0.4014, 0.424, 0.3829, 0.3897, 0.3866, 0.391, 0.3945, 0.4153, 0.3932, 0.4153, 0.3932, 0.391, 0.3945, 0.3939, 0.4014, 0.4061, 0.4039, 0.2372, 0.3318, 0.1944, 0.3622, 0.1998, 0.37, 0.2355, 0.3498, 0.2355, 0.3498, 0.1998, 0.37, 0.2046, 0.3772, 0.2339, 0.3674, 0.1944, 0.3622, 0.1667, 0.407, 0.1786, 0.4072, 0.1998, 0.37, 0.1998, 0.37, 0.1786, 0.4072, 0.1905, 0.4074, 0.2046, 0.3772, 0.1667, 0.407, 0.1758, 0.4421, 0.1849, 0.4409, 0.1786, 0.4072, 0.1786, 0.4072, 0.1849, 0.4409, 0.1936, 0.4399, 0.1905, 0.4074, 0.267, 0.3545, 0.2372, 0.3318, 0.2355, 0.3498, 0.264, 0.3666, 0.264, 0.3666, 0.2355, 0.3498, 0.2339, 0.3674, 0.2614, 0.3779, 0.1758, 0.4421, 0.1974, 0.4873, 0.2052, 0.4789, 0.1849, 0.4409, 0.1849, 0.4409, 0.2052, 0.4789, 0.2125, 0.4709, 0.1936, 0.4399, 0.3099, 0.3911, 0.267, 0.3545, 0.264, 0.3666, 0.2982, 0.3984, 0.2982, 0.3984, 0.264, 0.3666, 0.2614, 0.3779, 0.287, 0.4054, 0.1974, 0.4873, 0.2236, 0.5064, 0.2286, 0.498, 0.2052, 0.4789, 0.2052, 0.4789, 0.2286, 0.498, 0.2336, 0.4901, 0.2125, 0.4709, 0.2236, 0.5064, 0.2652, 0.5198, 0.2636, 0.5095, 0.2286, 0.498, 0.2286, 0.498, 0.2636, 0.5095, 0.2624, 0.4997, 0.2336, 0.4901, 0.3259, 0.4177, 0.3099, 0.3911, 0.2982, 0.3984, 0.312, 0.4214, 0.312, 0.4214, 0.2982, 0.3984, 0.287, 0.4054, 0.2988, 0.4253, 0.3333, 0.4601, 0.3259, 0.4177, 0.312, 0.4214, 0.3188, 0.4571, 0.3188, 0.4571, 0.312, 0.4214, 0.2988, 0.4253, 0.3047, 0.4548, 0.2652, 0.5198, 0.3136, 0.5035, 0.304, 0.4928, 0.2636, 0.5095, 0.2636, 0.5095, 0.304, 0.4928, 0.2952, 0.4832, 0.2624, 0.4997, 0.3136, 0.5035, 0.3333, 0.4601, 0.3188, 0.4571, 0.304, 0.4928, 0.304, 0.4928, 0.3188, 0.4571, 0.3047, 0.4548, 0.2952, 0.4832, 0.2238, 0.2045, 0.2766, 0.2039, 0.2727, 0.1953, 0.23, 0.1942, 0.23, 0.1942, 0.2727, 0.1953, 0.269, 0.1874, 0.236, 0.184, 0.2766, 0.2039, 0.3247, 0.1827, 0.3085, 0.175, 0.2727, 0.1953, 0.2727, 0.1953, 0.3085, 0.175, 0.2926, 0.1675, 0.269, 0.1874, 0.1989, 0.1777, 0.2238, 0.2045, 0.23, 0.1942, 0.2048, 0.1707, 0.2048, 0.1707, 0.23, 0.1942, 0.236, 0.184, 0.2103, 0.1639, 0.3247, 0.1827, 0.3208, 0.1459, 0.309, 0.1421, 0.3085, 0.175, 0.3085, 0.175, 0.309, 0.1421, 0.2981, 0.1384, 0.2926, 0.1675, 0.1727, 0.1357, 0.1989, 0.1777, 0.2048, 0.1707, 0.1837, 0.1337, 0.1837, 0.1337, 0.2048, 0.1707, 0.2103, 0.1639, 0.1943, 0.1318, 0.3208, 0.1459, 0.3123, 0.09061, 0.3, 0.09656, 0.309, 0.1421, 0.309, 0.1421, 0.3, 0.09656, 0.2883, 0.1022, 0.2981, 0.1384, 0.1815, 0.06197, 0.1706, 0.1038, 0.1802, 0.104, 0.1895, 0.06874, 0.1895, 0.06874, 0.1802, 0.104, 0.1894, 0.1041, 0.1973, 0.07506, 0.1706, 0.1038, 0.1727, 0.1357, 0.1837, 0.1337, 0.1802, 0.104, 0.1802, 0.104, 0.1837, 0.1337, 0.1943, 0.1318, 0.1894, 0.1041, 0.2989, 0.0634, 0.2678, 0.03451, 0.2626, 0.04816, 0.2883, 0.07281, 0.2883, 0.07281, 0.2626, 0.04816, 0.2572, 0.06099, 0.278, 0.08154, 0.3123, 0.09061, 0.2989, 0.0634, 0.2883, 0.07281, 0.3, 0.09656, 0.3, 0.09656, 0.2883, 0.07281, 0.278, 0.08154, 0.2883, 0.1022, 0.2207, 0.02869, 0.1815, 0.06197, 0.1895, 0.06874, 0.2249, 0.0424, 0.2249, 0.0424, 0.1895, 0.06874, 0.1973, 0.07506, 0.2286, 0.05491, 0.2678, 0.03451, 0.2207, 0.02869, 0.2249, 0.0424, 0.2626, 0.04816, 0.2626, 0.04816, 0.2249, 0.0424, 0.2286, 0.05491, 0.2572, 0.06099, 0.3776, 0.4537, 0.3782, 0.454, 0.3801, 0.4484, 0.3796, 0.448, 0.03747, 0.1524, 0.03732, 0.1518, 0.03113, 0.1508, 0.03099, 0.1516, 0.4278, 0.4362, 0.4275, 0.4368, 0.4323, 0.441, 0.4329, 0.4405, 0.06832, 0.1104, 0.06765, 0.1106, 0.06915, 0.116, 0.06978, 0.1161, 0.3796, 0.448, 0.3801, 0.4484, 0.4048, 0.4458, 0.4047, 0.4454, 0.4047, 0.4454, 0.4048, 0.4458, 0.4275, 0.4368, 0.4278, 0.4362, 0.05123, 0.1318, 0.0509, 0.1315, 0.03732, 0.1518, 0.03747, 0.1524, 0.06978, 0.1161, 0.06915, 0.116, 0.0509, 0.1315, 0.05123, 0.1318, 0.3782, 0.454, 0.4062, 0.4514, 0.4048, 0.4458, 0.3801, 0.4484, 0.03732, 0.1518, 0.0509, 0.1315, 0.04669, 0.1278, 0.03113, 0.1508, 0.4062, 0.4514, 0.4323, 0.441, 0.4275, 0.4368, 0.4048, 0.4458, 0.0509, 0.1315, 0.06915, 0.116, 0.06765, 0.1106, 0.04669, 0.1278])
me_cube.materials.append(mat_plastic)
me_cube.use_remesh_preserve_volume = False
me_cube.use_remesh_preserve_attributes = False
me_cube.use_mirror_vertex_groups = False
me_cube.update()
me_cube_004 = bpy.data.meshes.new('Cube.004')
me_cube_004.from_pydata([(-0.9282, -0.2191, 0.2088), (-0.9282, -0.06814, 0.2088), (-1.716, -0.08377, 0.1853), (-1.716, -0.2271, 0.1853), (-0.9282, -0.2189, -0.5793), (-0.9282, -0.1271, -0.5793), (-1.716, -0.1398, -0.5558), (-1.716, -0.2265, -0.5558), (-4.93, -0.2201, -0.08055), (-4.93, -0.2201, -0.1803), (-4.888, -0.186, -0.08055), (-4.888, -0.2009, -0.1803), (-3.327, -0.2268, 0.109), (-3.327, -0.2266, -0.4246), (-3.327, -0.1767, -0.4246), (-3.327, -0.1446, 0.109), (-0.9282, -0.07905, -0.4207), (-0.9282, -0.2189, -0.4346), (-1.716, -0.09494, -0.4058), (-1.716, -0.2268, -0.4197), (-4.967, -0.2201, -0.162), (-4.926, -0.19, -0.1595), (-3.327, -0.2266, -0.3266), (-3.327, -0.1526, -0.3128), (-0.9282, -0.1436, 0.2088), (-1.716, -0.1553, 0.1853), (-0.9282, -0.173, -0.5793), (-1.716, -0.1831, -0.5558), (-4.93, -0.2086, -0.1803), (-4.93, -0.2012, -0.08055), (-3.327, -0.2015, -0.4246), (-3.327, -0.1856, 0.109), (-4.967, -0.2012, -0.162), (-0.9282, -0.0684, -0.3898), (-0.9282, -0.2189, -0.3898), (-1.716, -0.08428, -0.3776), (-1.716, -0.2265, -0.3776), (-4.965, -0.2201, -0.1563), (-4.924, -0.1861, -0.1563), (-3.327, -0.2264, -0.2963), (-3.327, -0.145, -0.2963), (-4.965, -0.2012, -0.1563), (-0.9282, -0.07372, -0.4053), (-0.9282, -0.219, -0.4122), (-1.716, -0.08961, -0.3917), (-1.716, -0.2267, -0.3986), (-4.966, -0.2201, -0.1591), (-4.925, -0.188, -0.1579), (-3.327, -0.2266, -0.3115), (-3.327, -0.1489, -0.3046), (-4.966, -0.2012, -0.1591), (-4.25, -0.2251, -0.0001588), (-4.25, -0.225, -0.2839), (-4.226, -0.1942, -0.2839), (-4.226, -0.1726, -0.0001588), (-4.272, -0.2249, -0.2318), (-4.248, -0.1785, -0.2245), (-4.25, -0.2081, -0.2839), (-4.25, -0.1974, -0.0001588), (-4.27, -0.2249, -0.2157), (-4.246, -0.1729, -0.2157), (-4.271, -0.2249, -0.2238), (-4.247, -0.1757, -0.2201), (-0.9616, -0.06875, 0.2078), (-0.9616, -0.2194, 0.2078), (-0.9616, -0.1276, -0.5783), (-0.9616, -0.2191, -0.5783), (-0.9616, -0.07967, -0.4201), (-0.9616, -0.2192, -0.4339), (-0.9616, -0.144, 0.2078), (-0.9616, -0.1734, -0.5783), (-0.9616, -0.06902, -0.3893), (-0.9616, -0.2192, -0.3893), (-0.9616, -0.07434, -0.4047), (-0.9616, -0.2192, -0.4116), (-0.9282, -0.2131, -0.384), (-0.9282, -0.2131, -0.4045), (-0.9282, -0.2131, -0.425), (-0.9282, -0.07518, -0.384), (-0.9282, -0.08005, -0.3981), (-0.9282, -0.08492, -0.4123), (-0.9282, -0.2128, 0.1647), (-0.9282, -0.07451, 0.1647), (-0.9282, -0.1288, -0.5577), (-0.9282, -0.1709, -0.5577), (-0.9282, -0.2129, -0.5577), (-0.9282, -0.1437, 0.1647), (-0.9282, -0.1435, -0.384), (-0.9282, -0.1436, -0.4045), (-0.9282, -0.1436, -0.425)], [], [(22, 13, 7, 19), (14, 23, 18, 6), (13, 30, 27, 7), (30, 14, 6, 27), (15, 31, 25, 2), (31, 12, 3, 25), (11, 28, 32, 21), (28, 9, 20, 32), (12, 39, 36, 3), (40, 15, 2, 35), (41, 29, 10, 38), (37, 8, 29, 41), (39, 48, 45, 36), (48, 22, 19, 45), (23, 49, 44, 18), (49, 40, 35, 44), (32, 50, 47, 21), (50, 41, 38, 47), (20, 46, 50, 32), (46, 37, 41, 50), (9, 52, 55, 20), (52, 13, 22, 55), (21, 56, 53, 11), (56, 23, 14, 53), (28, 57, 52, 9), (57, 30, 13, 52), (11, 53, 57, 28), (53, 14, 30, 57), (29, 58, 54, 10), (58, 31, 15, 54), (8, 51, 58, 29), (51, 12, 31, 58), (37, 59, 51, 8), (59, 39, 12, 51), (10, 54, 60, 38), (54, 15, 40, 60), (46, 61, 59, 37), (61, 48, 39, 59), (20, 55, 61, 46), (55, 22, 48, 61), (47, 62, 56, 21), (62, 49, 23, 56), (38, 60, 62, 47), (60, 40, 49, 62), (5, 65, 67, 16), (65, 6, 18, 67), (17, 68, 66, 4), (68, 19, 7, 66), (64, 0, 24, 69), (69, 25, 3, 64), (1, 63, 69, 24), (63, 2, 25, 69), (27, 70, 66, 7), (70, 26, 4, 66), (6, 65, 70, 27), (65, 5, 26, 70), (33, 71, 63, 1), (71, 35, 2, 63), (0, 64, 72, 34), (64, 3, 36, 72), (42, 73, 71, 33), (73, 44, 35, 71), (16, 67, 73, 42), (67, 18, 44, 73), (43, 74, 68, 17), (74, 45, 19, 68), (34, 72, 74, 43), (72, 36, 45, 74), (34, 43, 76, 75), (43, 17, 77, 76), (42, 33, 78, 79), (16, 42, 79, 80), (0, 34, 75, 81), (33, 1, 82, 78), (26, 5, 83, 84), (4, 26, 84, 85), (1, 24, 86, 82), (24, 0, 81, 86), (17, 4, 85, 77), (5, 16, 80, 83), (79, 78, 87, 88), (80, 79, 88, 89), (76, 77, 89, 88), (75, 76, 88, 87), (78, 82, 86, 87), (81, 75, 87, 86), (84, 83, 80, 89), (85, 84, 89, 77)])
me_cube_004.polygons.foreach_set('use_smooth', [True] * 88)
_uv = me_cube_004.uv_layers.new(name='UV coord')
_uv.uv.foreach_set('vector', [0.7276, 0.3037, 0.727, 0.3152, 0.5556, 0.3221, 0.5563, 0.3068, 0.7205, 0.3355, 0.7211, 0.3482, 0.5585, 0.3472, 0.5574, 0.3299, 0.727, 0.3152, 0.7272, 0.318, 0.5557, 0.326, 0.5556, 0.3221, 0.7207, 0.3328, 0.7205, 0.3355, 0.5574, 0.3299, 0.5575, 0.3261, 0.7248, 0.4004, 0.7253, 0.4042, 0.5556, 0.4243, 0.5553, 0.418, 0.7301, 0.2456, 0.7298, 0.2495, 0.5551, 0.2365, 0.5551, 0.2302, 0.9379, 0.3484, 0.9454, 0.347, 0.9557, 0.3482, 0.9455, 0.3519, 0.948, 0.2973, 0.9474, 0.2956, 0.9518, 0.2932, 0.9556, 0.2936, 0.7298, 0.2495, 0.7278, 0.2987, 0.5565, 0.3014, 0.5551, 0.2365, 0.7213, 0.3529, 0.7248, 0.4004, 0.5553, 0.418, 0.5586, 0.3514, 0.9555, 0.3498, 0.9478, 0.3676, 0.9401, 0.367, 0.9447, 0.3534, 0.9515, 0.2913, 0.9448, 0.2792, 0.9465, 0.2772, 0.9557, 0.2916, 0.7278, 0.2987, 0.7277, 0.3012, 0.5564, 0.3041, 0.5565, 0.3014, 0.7277, 0.3012, 0.7276, 0.3037, 0.5563, 0.3068, 0.5564, 0.3041, 0.7211, 0.3482, 0.7212, 0.3506, 0.5586, 0.3493, 0.5585, 0.3472, 0.7212, 0.3506, 0.7213, 0.3529, 0.5586, 0.3514, 0.5586, 0.3493, 0.9557, 0.3482, 0.9556, 0.349, 0.9451, 0.3526, 0.9455, 0.3519, 0.9556, 0.349, 0.9555, 0.3498, 0.9447, 0.3534, 0.9451, 0.3526, 0.9518, 0.2932, 0.9517, 0.2923, 0.9557, 0.2925, 0.9556, 0.2936, 0.9517, 0.2923, 0.9515, 0.2913, 0.9557, 0.2916, 0.9557, 0.2925, 0.9474, 0.2956, 0.8517, 0.3054, 0.8551, 0.2982, 0.9518, 0.2932, 0.8517, 0.3054, 0.727, 0.3152, 0.7276, 0.3037, 0.8551, 0.2982, 0.9455, 0.3519, 0.8418, 0.3518, 0.8381, 0.3438, 0.9379, 0.3484, 0.8418, 0.3518, 0.7211, 0.3482, 0.7205, 0.3355, 0.8381, 0.3438, 0.948, 0.2973, 0.8519, 0.3074, 0.8517, 0.3054, 0.9474, 0.2956, 0.8519, 0.3074, 0.7272, 0.318, 0.727, 0.3152, 0.8517, 0.3054, 0.9379, 0.3484, 0.8381, 0.3438, 0.842, 0.3421, 0.9454, 0.347, 0.8381, 0.3438, 0.7205, 0.3355, 0.7207, 0.3328, 0.842, 0.3421, 0.9478, 0.3676, 0.8446, 0.3885, 0.8408, 0.3862, 0.9401, 0.367, 0.8446, 0.3885, 0.7253, 0.4042, 0.7248, 0.4004, 0.8408, 0.3862, 0.9448, 0.2792, 0.854, 0.2619, 0.8545, 0.2586, 0.9465, 0.2772, 0.854, 0.2619, 0.7298, 0.2495, 0.7301, 0.2456, 0.8545, 0.2586, 0.9515, 0.2913, 0.855, 0.2944, 0.854, 0.2619, 0.9448, 0.2792, 0.855, 0.2944, 0.7278, 0.2987, 0.7298, 0.2495, 0.854, 0.2619, 0.9401, 0.367, 0.8408, 0.3862, 0.8415, 0.3556, 0.9447, 0.3534, 0.8408, 0.3862, 0.7248, 0.4004, 0.7213, 0.3529, 0.8415, 0.3556, 0.9517, 0.2923, 0.8551, 0.2963, 0.855, 0.2944, 0.9515, 0.2913, 0.8551, 0.2963, 0.7277, 0.3012, 0.7278, 0.2987, 0.855, 0.2944, 0.9518, 0.2932, 0.8551, 0.2982, 0.8551, 0.2963, 0.9517, 0.2923, 0.8551, 0.2982, 0.7276, 0.3037, 0.7277, 0.3012, 0.8551, 0.2963, 0.9451, 0.3526, 0.8416, 0.3537, 0.8418, 0.3518, 0.9455, 0.3519, 0.8416, 0.3537, 0.7212, 0.3506, 0.7211, 0.3482, 0.8418, 0.3518, 0.9447, 0.3534, 0.8415, 0.3556, 0.8416, 0.3537, 0.9451, 0.3526, 0.8415, 0.3556, 0.7213, 0.3529, 0.7212, 0.3506, 0.8416, 0.3537, 0.4631, 0.3315, 0.4665, 0.3305, 0.4665, 0.3494, 0.4626, 0.3496, 0.4665, 0.3305, 0.5574, 0.3299, 0.5585, 0.3472, 0.4665, 0.3494, 0.4648, 0.3058, 0.4684, 0.3057, 0.4692, 0.321, 0.4662, 0.3203, 0.4684, 0.3057, 0.5563, 0.3068, 0.5556, 0.3221, 0.4692, 0.321, 0.4744, 0.2416, 0.4714, 0.2424, 0.4665, 0.2386, 0.4705, 0.2351, 0.4705, 0.2351, 0.5551, 0.2302, 0.5551, 0.2365, 0.4744, 0.2416, 0.47, 0.4133, 0.4734, 0.4144, 0.4694, 0.421, 0.4652, 0.418, 0.4734, 0.4144, 0.5553, 0.418, 0.5556, 0.4243, 0.4694, 0.421, 0.5557, 0.326, 0.4672, 0.3254, 0.4692, 0.321, 0.5556, 0.3221, 0.4672, 0.3254, 0.4632, 0.3224, 0.4662, 0.3203, 0.4692, 0.321, 0.5574, 0.3299, 0.4665, 0.3305, 0.4651, 0.3261, 0.5575, 0.3261, 0.4665, 0.3305, 0.4631, 0.3315, 0.4606, 0.3281, 0.4651, 0.3261, 0.4631, 0.3533, 0.4667, 0.3532, 0.4734, 0.4144, 0.47, 0.4133, 0.4667, 0.3532, 0.5586, 0.3514, 0.5553, 0.418, 0.4734, 0.4144, 0.4714, 0.2424, 0.4744, 0.2416, 0.4684, 0.3007, 0.4647, 0.3007, 0.4744, 0.2416, 0.5551, 0.2365, 0.5565, 0.3014, 0.4684, 0.3007, 0.4628, 0.3515, 0.4666, 0.3513, 0.4667, 0.3532, 0.4631, 0.3533, 0.4666, 0.3513, 0.5586, 0.3493, 0.5586, 0.3514, 0.4667, 0.3532, 0.4626, 0.3496, 0.4665, 0.3494, 0.4666, 0.3513, 0.4628, 0.3515, 0.4665, 0.3494, 0.5585, 0.3472, 0.5586, 0.3493, 0.4666, 0.3513, 0.4647, 0.3033, 0.4684, 0.3032, 0.4684, 0.3057, 0.4648, 0.3058, 0.4684, 0.3032, 0.5564, 0.3041, 0.5563, 0.3068, 0.4684, 0.3057, 0.4647, 0.3007, 0.4684, 0.3007, 0.4684, 0.3032, 0.4647, 0.3033, 0.4684, 0.3007, 0.5565, 0.3014, 0.5564, 0.3041, 0.4684, 0.3032, 0.4647, 0.3007, 0.4647, 0.3033, 0.4642, 0.3024, 0.4641, 0.2998, 0.4647, 0.3033, 0.4648, 0.3058, 0.4642, 0.3048, 0.4642, 0.3024, 0.4628, 0.3515, 0.4631, 0.3533, 0.4623, 0.3541, 0.4621, 0.3523, 0.4626, 0.3496, 0.4628, 0.3515, 0.4621, 0.3523, 0.4619, 0.3505, 0.4714, 0.2424, 0.4647, 0.3007, 0.4641, 0.2998, 0.47, 0.2471, 0.4631, 0.3533, 0.47, 0.4133, 0.4685, 0.4082, 0.4623, 0.3541, 0.4606, 0.3281, 0.4631, 0.3315, 0.4623, 0.3333, 0.4585, 0.3309, 0.4662, 0.3203, 0.4632, 0.3224, 0.4619, 0.3199, 0.4655, 0.3187, 0.47, 0.4133, 0.4652, 0.418, 0.4621, 0.4115, 0.4685, 0.4082, 0.4665, 0.2386, 0.4714, 0.2424, 0.47, 0.2471, 0.4641, 0.2445, 0.4648, 0.3058, 0.4662, 0.3203, 0.4655, 0.3187, 0.4642, 0.3048, 0.4631, 0.3315, 0.4626, 0.3496, 0.4619, 0.3505, 0.4623, 0.3333, 0.4621, 0.3523, 0.4623, 0.3541, 0.4558, 0.3533, 0.4561, 0.3507, 0.4619, 0.3505, 0.4621, 0.3523, 0.4561, 0.3507, 0.4564, 0.3481, 0.4642, 0.3024, 0.4642, 0.3048, 0.4578, 0.305, 0.4577, 0.3026, 0.4641, 0.2998, 0.4642, 0.3024, 0.4577, 0.3026, 0.4577, 0.3001, 0.4623, 0.3541, 0.4685, 0.4082, 0.4621, 0.4115, 0.4558, 0.3533, 0.47, 0.2471, 0.4641, 0.2998, 0.4577, 0.3001, 0.4641, 0.2445, 0.4585, 0.3309, 0.4623, 0.3333, 0.4619, 0.3505, 0.4564, 0.3481, 0.4655, 0.3187, 0.4619, 0.3199, 0.4578, 0.305, 0.4642, 0.3048])
me_cube_004.materials.append(mat_metal)
me_cube_004.use_remesh_preserve_volume = False
me_cube_004.use_remesh_preserve_attributes = False
me_cube_004.use_mirror_vertex_groups = False
me_cube_004.update()

# ---- objects
ob_screw = bpy.data.objects.new('Screw', me_cylinder)
ob_pin = bpy.data.objects.new('Pin', me_cylinder_001)
ob_upperh = bpy.data.objects.new('UpperH', me_cube_001)
ob_upperc = bpy.data.objects.new('UpperC', me_cube_002)
ob_downh = bpy.data.objects.new('DownH', me_cube)
ob_downc = bpy.data.objects.new('DownC', me_cube_004)

# ---- transforms, parenting, visibility, modifiers, constraints
ob_screw.location = (0.0, 0.0, 0.0)
ob_screw.rotation_euler = (-1.571, -0.0, 0.0)
ob_screw.scale = (0.2032, 0.2032, 0.2032)
ob_screw.lineart.crease_threshold = 0.0
_m = ob_screw.modifiers.new('Subsurf', 'SUBSURF')
_m.uv_smooth = 'PRESERVE_CORNERS'
_m.quality = 2
_m.levels = 2
_m.show_only_control_edges = False
ob_pin.parent = ob_screw
ob_pin.location = (0.0, 0.0, 0.0)
ob_pin.lineart.crease_threshold = 0.0
_m = ob_pin.modifiers.new('Subsurf', 'SUBSURF')
_m.uv_smooth = 'PRESERVE_CORNERS'
_m.quality = 2
_m.levels = 2
_m.show_only_control_edges = False
ob_upperh.location = (0.0, 0.0, 0.0)
ob_upperh.rotation_euler = (-1.571, -0.0, 0.0)
ob_upperh.scale = (0.2032, 0.2032, 0.2032)
ob_upperh.lock_rotations_4d = False
ob_upperh.empty_display_type = 'ARROWS'
ob_upperh.lineart.crease_threshold = 0.0
_m = ob_upperh.modifiers.new('Subsurf', 'SUBSURF')
_m.uv_smooth = 'PRESERVE_CORNERS'
_m.quality = 2
_m.levels = 2
_m.show_only_control_edges = False
ob_upperc.parent = ob_upperh
ob_upperc.location = (0.0, 0.0, 0.0)
ob_upperc.lineart.crease_threshold = 0.0
_m = ob_upperc.modifiers.new('Subsurf', 'SUBSURF')
_m.uv_smooth = 'PRESERVE_CORNERS'
_m.quality = 2
_m.levels = 2
_m.show_only_control_edges = False
ob_downh.location = (0.0, 0.0, 0.0)
ob_downh.rotation_euler = (-1.571, -0.0, 0.0)
ob_downh.scale = (0.2032, 0.2032, 0.2032)
ob_downh.lock_rotations_4d = False
ob_downh.empty_display_type = 'ARROWS'
ob_downh.lineart.crease_threshold = 0.0
_m = ob_downh.modifiers.new('Subsurf', 'SUBSURF')
_m.uv_smooth = 'PRESERVE_CORNERS'
_m.quality = 2
_m.levels = 2
_m.show_only_control_edges = False
ob_downc.parent = ob_downh
ob_downc.location = (0.0, 0.0, 0.0)
ob_downc.lineart.crease_threshold = 0.0
_m = ob_downc.modifiers.new('Subsurf', 'SUBSURF')
_m.uv_smooth = 'PRESERVE_CORNERS'
_m.quality = 2
_m.levels = 2
_m.show_only_control_edges = False

# ---- collection membership
col_collection_1.objects.link(ob_screw)
col_collection_1.objects.link(ob_pin)
col_collection_1.objects.link(ob_upperh)
col_collection_1.objects.link(ob_upperc)
col_collection_1.objects.link(ob_downh)
col_collection_1.objects.link(ob_downc)

# ---- scene / render settings (as saved in the file)
scene.frame_start = 1; scene.frame_end = 250; scene.frame_set(1)
scene.render.engine = 'BLENDER_EEVEE_NEXT'
scene.render.image_settings.file_format = 'JPEG'
scene.render.image_settings.color_mode = 'RGB'
scene.render.image_settings.quality = 100
scene.render.image_settings.compression = 90
scene.render.resolution_x = 1200
scene.render.resolution_y = 1200
scene.render.dither_intensity = 0.0
scene.render.use_bake_clear = False
scene.render.bake_margin = 2
scene.render.bake_bias = 0.0
scene.cycles.use_denoising = False
scene.cycles.samples = 10
scene.cycles.sampling_pattern = 'TABULATED_SOBOL'
scene.cycles.light_sampling_threshold = 0.0
scene.cycles.use_adaptive_sampling = False
scene.cycles.use_light_tree = False
scene.cycles.blur_glossy = 0.0
scene.cycles.volume_bounces = 1
scene.cycles.pixel_filter_type = 'GAUSSIAN'
scene.cycles.sample_clamp_indirect = 0.0
scene.view_settings.view_transform = 'Standard'
bpy.context.view_layer.update()

# ---- added for rendering (the .blend has no active camera and no usable light): camera, sun
cam_auto = bpy.data.cameras.new('AutoCamera')
cam_auto.lens = 50.0
cam_auto.sensor_width = 36.0
cam_auto.clip_end = 1000.0
ob_auto_camera = bpy.data.objects.new('AutoCamera', cam_auto)
scene.collection.objects.link(ob_auto_camera)
ob_auto_camera.location = (2.04745, -2.45405, 1.69596)
ob_auto_camera.rotation_euler = (1.09748, -7.21219e-08, 0.694738)
scene.camera = ob_auto_camera
light_auto_sun = bpy.data.lights.new('AutoSun', 'SUN')
light_auto_sun.energy = 3.0
light_auto_sun.angle = 0.0523599
ob_auto_sun = bpy.data.objects.new('AutoSun', light_auto_sun)
scene.collection.objects.link(ob_auto_sun)
ob_auto_sun.rotation_euler = (0.872665, 0.174533, 0.523599)
bpy.context.view_layer.update()
